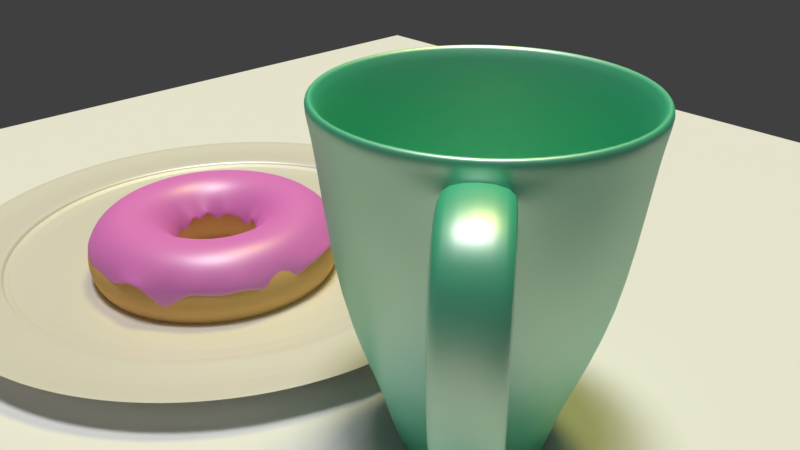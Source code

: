 # Source: donut.blend  (saved by Blender 2.78.0; exported with 4.5.12 LTS)
import bpy
from mathutils import Matrix  # noqa: F401  (used for matrix-valued properties, if any)

bpy.ops.wm.read_factory_settings(use_empty=True)
scene = bpy.context.scene
scene.name = 'Scene'

# ---- collections
col_collection_1 = bpy.data.collections.new('Collection 1'); scene.collection.children.link(col_collection_1)
col_collection_2 = bpy.data.collections.new('Collection 2'); scene.collection.children.link(col_collection_2)
col_collection_3 = bpy.data.collections.new('Collection 3'); scene.collection.children.link(col_collection_3)

# ---- materials (node trees are filled in below, after node groups)
mat_material_002 = bpy.data.materials.new('Material.002')
mat_material_002.alpha_threshold = 0.0
mat_material_002.roughness = 0.5
mat_material_003 = bpy.data.materials.new('Material.003')
mat_material_003.alpha_threshold = 0.0
mat_material_003.roughness = 0.5
mat_material = bpy.data.materials.new('Material')
mat_material.alpha_threshold = 0.0
mat_material.roughness = 0.5
mat_material_001 = bpy.data.materials.new('Material.001')
mat_material_001.alpha_threshold = 0.0
mat_material_001.roughness = 0.5

# ---- material node trees
mat_material_002.use_nodes = True; mat_material_002.node_tree.nodes.clear()
_N = mat_material_002.node_tree.nodes; _L = mat_material_002.node_tree.links
n0 = _N.new('ShaderNodeBsdfDiffuse'); n0.name = 'Diffuse BSDF'; n0.location = (-101, 378)
n0.inputs[0].default_value = (0.8, 0.2092, 0.6669, 1.0)
n1 = _N.new('ShaderNodeOutputMaterial'); n1.name = 'Material Output'; n1.location = (398, 306)
n2 = _N.new('ShaderNodeMixShader'); n2.name = 'Mix Shader'; n2.location = (151, 296)
n2.inputs[0].default_value = 0.1136
n3 = _N.new('ShaderNodeBsdfAnisotropic'); n3.name = 'Glossy BSDF'; n3.location = (-99, 232)
n3.distribution = 'GGX'
n3.inputs[1].default_value = 0.4082
_L.new(n2.outputs[0], n1.inputs[0])
_L.new(n3.outputs[0], n2.inputs[2])
_L.new(n0.outputs[0], n2.inputs[1])
n1.is_active_output = True
mat_material_003.use_nodes = True; mat_material_003.node_tree.nodes.clear()
_N = mat_material_003.node_tree.nodes; _L = mat_material_003.node_tree.links
n0 = _N.new('ShaderNodeOutputMaterial'); n0.name = 'Material Output'; n0.location = (300, 300)
n1 = _N.new('ShaderNodeBsdfDiffuse'); n1.name = 'Diffuse BSDF'; n1.location = (10, 300)
n1.inputs[0].default_value = (0.8, 0.484, 0.189, 1.0)
_L.new(n1.outputs[0], n0.inputs[0])
n0.is_active_output = True
mat_material.use_nodes = True; mat_material.node_tree.nodes.clear()
_N = mat_material.node_tree.nodes; _L = mat_material.node_tree.links
n0 = _N.new('ShaderNodeOutputMaterial'); n0.name = 'Material Output'; n0.location = (344, 300)
n1 = _N.new('ShaderNodeBsdfDiffuse'); n1.name = 'Diffuse BSDF'; n1.location = (-121, 346)
n1.inputs[0].default_value = (0.00122, 0.8, 0.4252, 1.0)
n2 = _N.new('ShaderNodeMixShader'); n2.name = 'Mix Shader'; n2.location = (114, 338)
n3 = _N.new('ShaderNodeBsdfAnisotropic'); n3.name = 'Glossy BSDF'; n3.location = (-107, 179)
n3.distribution = 'GGX'
n3.inputs[1].default_value = 0.4472
_L.new(n1.outputs[0], n2.inputs[1])
_L.new(n2.outputs[0], n0.inputs[0])
_L.new(n3.outputs[0], n2.inputs[2])
n0.is_active_output = True
mat_material_001.use_nodes = True; mat_material_001.node_tree.nodes.clear()
_N = mat_material_001.node_tree.nodes; _L = mat_material_001.node_tree.links
n0 = _N.new('ShaderNodeOutputMaterial'); n0.name = 'Material Output'; n0.location = (475, 317)
n1 = _N.new('ShaderNodeBsdfDiffuse'); n1.name = 'Diffuse BSDF'; n1.location = (-143, 296)
n1.inputs[0].default_value = (1.0, 0.973, 0.8944, 1.0)
n2 = _N.new('ShaderNodeMixShader'); n2.name = 'Mix Shader'; n2.location = (194, 335)
n3 = _N.new('ShaderNodeBsdfAnisotropic'); n3.name = 'Glossy BSDF'; n3.location = (-109, 107)
n3.distribution = 'GGX'
n3.inputs[1].default_value = 0.4472
_L.new(n1.outputs[0], n2.inputs[1])
_L.new(n2.outputs[0], n0.inputs[0])
_L.new(n3.outputs[0], n2.inputs[2])
n0.is_active_output = True

# ---- world
world_world = bpy.data.worlds.new('World'); scene.world = world_world
world_world.color = (0.05088, 0.05088, 0.05088)
world_world.use_sun_shadow = False
world_world.sun_shadow_jitter_overblur = 0.0
world_world.cycles.sampling_method = 'MANUAL'

# ---- cameras
cam_camera = bpy.data.cameras.new('Camera')
cam_camera.clip_end = 100.0
cam_camera.lens = 35.0
cam_camera.sensor_width = 32.0
cam_camera.sensor_height = 18.0
cam_camera.ortho_scale = 7.314
cam_camera.dof.focus_distance = 0.0

# ---- lights
light_lamp = bpy.data.lights.new('Lamp', 'SUN')
light_lamp.color = (1.0, 0.9, 0.2078)
light_lamp.transmission_factor = 0.0
light_lamp.cutoff_distance = 30.0
light_lamp.angle = 0.1993
light_lamp.energy = 1.0
light_lamp.shadow_buffer_clip_start = 1.001
light_lamp.shadow_soft_size = 0.1
light_lamp.shadow_cascade_max_distance = 1000.0
light_sun = bpy.data.lights.new('Sun', 'SUN')
light_sun.transmission_factor = 0.0
light_sun.angle = 0.1993
light_sun.energy = 1.0
light_sun.shadow_buffer_clip_start = 0.5
light_sun.shadow_soft_size = 0.1
light_sun.shadow_cascade_max_distance = 1000.0
light_sun_001 = bpy.data.lights.new('Sun.001', 'SUN')
light_sun_001.transmission_factor = 0.0
light_sun_001.angle = 0.1993
light_sun_001.energy = 1.0
light_sun_001.shadow_buffer_clip_start = 0.5
light_sun_001.shadow_soft_size = 0.1
light_sun_001.shadow_cascade_max_distance = 1000.0

# ---- meshes
me_torus_001 = bpy.data.meshes.new('Torus.001')
me_torus_001.from_pydata([(1.408, -0.01137, 0.01807), (1.41, 0.0, 0.2461), (1.23, 0.0, 0.4262), (0.9843, 0.0, 0.4921), (0.7382, 0.0, 0.4262), (0.5581, 0.0, 0.2461), (0.4807, -0.003253, 0.1698), (1.452, 0.2423, 0.1851), (1.393, 0.2206, 0.2461), (1.215, 0.1925, 0.4262), (0.9722, 0.154, 0.4921), (0.7291, 0.1155, 0.4262), (0.5512, 0.0873, 0.2461), (0.4808, 0.07447, 0.1158), (1.381, 0.4514, 0.1636), (1.341, 0.4359, 0.2461), (1.17, 0.3802, 0.4262), (0.9361, 0.3042, 0.4921), (0.7021, 0.2281, 0.4262), (0.5308, 0.1725, 0.2461), (0.4823, 0.157, 0.007733), (1.319, 0.6742, 0.2196), (1.257, 0.6403, 0.2461), (1.096, 0.5586, 0.4262), (0.877, 0.4469, 0.4921), (0.6578, 0.3351, 0.4262), (0.4972, 0.2534, 0.2461), (0.4214, 0.2133, 0.05984), (1.144, 0.8395, 0.1021), (1.141, 0.8291, 0.2461), (0.9954, 0.7232, 0.4262), (0.7963, 0.5785, 0.4921), (0.5972, 0.4339, 0.4262), (0.4515, 0.328, 0.2461), (0.4223, 0.2989, 0.1652), (1.047, 1.034, 0.102), (0.9974, 0.9974, 0.2461), (0.87, 0.87, 0.4262), (0.696, 0.696, 0.4921), (0.522, 0.522, 0.4262), (0.3946, 0.3946, 0.2461), (0.3332, 0.3447, 0.07944), (0.8465, 1.169, 0.04739), (0.8291, 1.141, 0.2461), (0.7232, 0.9954, 0.4262), (0.5785, 0.7963, 0.4921), (0.4339, 0.5972, 0.4262), (0.328, 0.4515, 0.2461), (0.3024, 0.4031, 0.2473), (0.6835, 1.293, 0.165), (0.6404, 1.257, 0.2461), (0.5586, 1.096, 0.4262), (0.4469, 0.877, 0.4921), (0.3351, 0.6578, 0.4262), (0.2534, 0.4972, 0.2461), (0.2566, 0.4514, 0.1229), (0.4666, 1.382, 0.1347), (0.4359, 1.341, 0.2461), (0.3802, 1.17, 0.4262), (0.3042, 0.9361, 0.4921), (0.2281, 0.7021, 0.4262), (0.1725, 0.5308, 0.2461), (0.1714, 0.4742, 0.09591), (0.2281, 1.431, 0.01583), (0.2206, 1.393, 0.2461), (0.1925, 1.215, 0.4262), (0.154, 0.9722, 0.4921), (0.1155, 0.7291, 0.4262), (0.0873, 0.5512, 0.2461), (0.09782, 0.493, 0.2166), (-0.01586, 1.436, 0.01102), (5.867e-08, 1.41, 0.2461), (5.867e-08, 1.23, 0.4262), (8.8e-08, 0.9843, 0.4921), (8.8e-08, 0.7382, 0.4262), (2.933e-08, 0.5581, 0.2461), (-0.01659, 0.4892, 0.07128), (-0.2268, 1.424, 0.215), (-0.2206, 1.393, 0.2461), (-0.1925, 1.215, 0.4262), (-0.154, 0.9722, 0.4921), (-0.1155, 0.7291, 0.4262), (-0.0873, 0.5512, 0.2461), (-0.06025, 0.4848, 0.03856), (-0.4697, 1.364, 0.1228), (-0.4359, 1.341, 0.2461), (-0.3802, 1.17, 0.4262), (-0.3042, 0.9361, 0.4921), (-0.2281, 0.7021, 0.4262), (-0.1725, 0.5308, 0.2461), (-0.1658, 0.4622, 0.1303), (-0.6714, 1.282, 0.03755), (-0.6403, 1.257, 0.2461), (-0.5586, 1.096, 0.4262), (-0.4469, 0.877, 0.4921), (-0.3351, 0.6578, 0.4262), (-0.2534, 0.4972, 0.2461), (-0.2075, 0.4414, 0.1307), (-0.8598, 1.168, 0.04883), (-0.8291, 1.141, 0.2461), (-0.7232, 0.9954, 0.4262), (-0.5785, 0.7963, 0.4921), (-0.4339, 0.5972, 0.4262), (-0.328, 0.4515, 0.2461), (-0.2874, 0.4052, 0.1347), (-1.007, 1.024, 0.05027), (-0.9974, 0.9974, 0.2461), (-0.87, 0.87, 0.4262), (-0.696, 0.696, 0.4921), (-0.522, 0.522, 0.4262), (-0.3946, 0.3946, 0.2461), (-0.3237, 0.355, 0.1652), (-1.18, 0.8503, 0.09013), (-1.141, 0.8291, 0.2461), (-0.9954, 0.7232, 0.4262), (-0.7963, 0.5785, 0.4921), (-0.5972, 0.4339, 0.4262), (-0.4515, 0.328, 0.2461), (-0.3971, 0.2929, 0.07333), (-1.251, 0.6688, 0.1157), (-1.257, 0.6403, 0.2461), (-1.096, 0.5586, 0.4262), (-0.877, 0.4469, 0.4921), (-0.6578, 0.3351, 0.4262), (-0.4972, 0.2534, 0.2461), (-0.4531, 0.2202, 0.145), (-1.356, 0.4493, 0.1409), (-1.341, 0.4359, 0.2461), (-1.17, 0.3802, 0.4262), (-0.9361, 0.3042, 0.4921), (-0.7021, 0.2281, 0.4262), (-0.5308, 0.1725, 0.2461), (-0.4444, 0.1583, 0.2081), (-1.44, 0.2224, 0.2425), (-1.393, 0.2206, 0.2461), (-1.215, 0.1925, 0.4262), (-0.9722, 0.154, 0.4921), (-0.7291, 0.1155, 0.4262), (-0.5512, 0.0873, 0.2461), (-0.4591, 0.0811, 0.09301), (-1.483, -0.01448, 0.1742), (-1.41, 1.233e-07, 0.2461), (-1.23, 1.076e-07, 0.4262), (-0.9843, 8.605e-08, 0.4921), (-0.7382, 6.454e-08, 0.4262), (-0.5581, 4.879e-08, 0.2461), (-0.4734, 0.004707, 0.1784), (-1.387, -0.2107, 0.1734), (-1.393, -0.2206, 0.2461), (-1.215, -0.1925, 0.4262), (-0.9722, -0.154, 0.4921), (-0.7291, -0.1155, 0.4262), (-0.5512, -0.0873, 0.2461), (-0.4483, -0.06062, 0.1606), (-1.338, -0.426, 0.09489), (-1.341, -0.4359, 0.2461), (-1.17, -0.3802, 0.4262), (-0.9361, -0.3042, 0.4921), (-0.7021, -0.2281, 0.4262), (-0.5308, -0.1725, 0.2461), (-0.4749, -0.1579, -0.01867), (-1.266, -0.64, 0.1714), (-1.257, -0.6403, 0.2461), (-1.096, -0.5586, 0.4262), (-0.877, -0.4469, 0.4921), (-0.6578, -0.3351, 0.4262), (-0.4972, -0.2534, 0.2461), (-0.4606, -0.2289, 0.1447), (-1.15, -0.8323, 0.0972), (-1.141, -0.8291, 0.2461), (-0.9954, -0.7232, 0.4262), (-0.7963, -0.5785, 0.4921), (-0.5972, -0.4339, 0.4262), (-0.4515, -0.328, 0.2461), (-0.4005, -0.2887, -0.001421), (-1.032, -1.024, 0.03075), (-0.9974, -0.9974, 0.2461), (-0.87, -0.87, 0.4262), (-0.696, -0.696, 0.4921), (-0.522, -0.522, 0.4262), (-0.3946, -0.3946, 0.2461), (-0.3436, -0.336, -0.00514), (-0.8501, -1.155, 0.0178), (-0.8291, -1.141, 0.2461), (-0.7232, -0.9954, 0.4262), (-0.5785, -0.7963, 0.4921), (-0.4339, -0.5972, 0.4262), (-0.328, -0.4515, 0.2461), (-0.2955, -0.3923, 0.07179), (-0.6363, -1.273, 0.1945), (-0.6403, -1.257, 0.2461), (-0.5586, -1.096, 0.4262), (-0.4469, -0.877, 0.4921), (-0.3351, -0.6578, 0.4262), (-0.2534, -0.4972, 0.2461), (-0.2212, -0.4224, 0.00509), (-0.4544, -1.365, 0.1042), (-0.4359, -1.341, 0.2461), (-0.3802, -1.17, 0.4262), (-0.3042, -0.9361, 0.4921), (-0.2281, -0.7021, 0.4262), (-0.1725, -0.5308, 0.2461), (-0.1906, -0.4749, 0.08801), (-0.2399, -1.419, 0.1134), (-0.2206, -1.393, 0.2461), (-0.1925, -1.215, 0.4262), (-0.154, -0.9722, 0.4921), (-0.1155, -0.7291, 0.4262), (-0.0873, -0.5512, 0.2461), (-0.04337, -0.4707, 0.1178), (0.02499, -1.424, 0.1088), (5.867e-08, -1.41, 0.2461), (5.867e-08, -1.23, 0.4262), (8.8e-08, -0.9843, 0.4921), (8.8e-08, -0.7382, 0.4262), (2.933e-08, -0.5581, 0.2461), (0.03174, -0.4695, 0.1039), (0.1961, -1.428, 0.07608), (0.2206, -1.393, 0.2461), (0.1925, -1.215, 0.4262), (0.154, -0.9722, 0.4921), (0.1155, -0.7291, 0.4262), (0.0873, -0.5512, 0.2461), (0.08382, -0.4817, 0.139), (0.4778, -1.401, 0.2283), (0.4359, -1.341, 0.2461), (0.3802, -1.17, 0.4262), (0.3042, -0.9361, 0.4921), (0.2281, -0.7021, 0.4262), (0.1725, -0.5308, 0.2461), (0.1768, -0.4565, 0.07749), (0.6864, -1.301, 0.164), (0.6404, -1.257, 0.2461), (0.5586, -1.096, 0.4262), (0.4469, -0.877, 0.4921), (0.3351, -0.6578, 0.4262), (0.2534, -0.4972, 0.2461), (0.1902, -0.4319, 0.03304), (0.8601, -1.184, -0.1079), (0.8291, -1.141, 0.2461), (0.7232, -0.9954, 0.4262), (0.5785, -0.7963, 0.4921), (0.4339, -0.5972, 0.4262), (0.328, -0.4515, 0.2461), (0.3364, -0.3796, 0.2338), (1.03, -1.006, 0.1934), (0.9974, -0.9974, 0.2461), (0.87, -0.87, 0.4262), (0.696, -0.696, 0.4921), (0.522, -0.522, 0.4262), (0.3946, -0.3946, 0.2461), (0.3241, -0.3478, 0.1015), (1.167, -0.8407, 0.09488), (1.141, -0.8291, 0.2461), (0.9954, -0.7232, 0.4262), (0.7963, -0.5785, 0.4921), (0.5972, -0.4339, 0.4262), (0.4515, -0.328, 0.2461), (0.4249, -0.2607, 0.2209), (1.308, -0.6353, 0.1278), (1.257, -0.6404, 0.2461), (1.096, -0.5586, 0.4262), (0.877, -0.4469, 0.4921), (0.6578, -0.3351, 0.4262), (0.4972, -0.2534, 0.2461), (0.4451, -0.2053, 0.06659), (1.38, -0.4421, 0.1563), (1.341, -0.4359, 0.2461), (1.17, -0.3802, 0.4262), (0.9361, -0.3042, 0.4921), (0.7021, -0.2281, 0.4262), (0.5308, -0.1725, 0.2461), (0.4714, -0.1441, 0.1238), (1.424, -0.2216, 0.01308), (1.393, -0.2206, 0.2461), (1.215, -0.1925, 0.4262), (0.9722, -0.154, 0.4921), (0.7291, -0.1155, 0.4262), (0.5512, -0.0873, 0.2461), (0.4922, -0.07066, 0.1133)], [], [(0, 7, 8, 1), (1, 8, 9, 2), (2, 9, 10, 3), (3, 10, 11, 4), (4, 11, 12, 5), (5, 12, 13, 6), (7, 14, 15, 8), (8, 15, 16, 9), (9, 16, 17, 10), (10, 17, 18, 11), (11, 18, 19, 12), (12, 19, 20, 13), (14, 21, 22, 15), (15, 22, 23, 16), (16, 23, 24, 17), (17, 24, 25, 18), (18, 25, 26, 19), (19, 26, 27, 20), (21, 28, 29, 22), (22, 29, 30, 23), (23, 30, 31, 24), (24, 31, 32, 25), (25, 32, 33, 26), (26, 33, 34, 27), (28, 35, 36, 29), (29, 36, 37, 30), (30, 37, 38, 31), (31, 38, 39, 32), (32, 39, 40, 33), (33, 40, 41, 34), (35, 42, 43, 36), (36, 43, 44, 37), (37, 44, 45, 38), (38, 45, 46, 39), (39, 46, 47, 40), (40, 47, 48, 41), (42, 49, 50, 43), (43, 50, 51, 44), (44, 51, 52, 45), (45, 52, 53, 46), (46, 53, 54, 47), (47, 54, 55, 48), (49, 56, 57, 50), (50, 57, 58, 51), (51, 58, 59, 52), (52, 59, 60, 53), (53, 60, 61, 54), (54, 61, 62, 55), (56, 63, 64, 57), (57, 64, 65, 58), (58, 65, 66, 59), (59, 66, 67, 60), (60, 67, 68, 61), (61, 68, 69, 62), (63, 70, 71, 64), (64, 71, 72, 65), (65, 72, 73, 66), (66, 73, 74, 67), (67, 74, 75, 68), (68, 75, 76, 69), (70, 77, 78, 71), (71, 78, 79, 72), (72, 79, 80, 73), (73, 80, 81, 74), (74, 81, 82, 75), (75, 82, 83, 76), (77, 84, 85, 78), (78, 85, 86, 79), (79, 86, 87, 80), (80, 87, 88, 81), (81, 88, 89, 82), (82, 89, 90, 83), (84, 91, 92, 85), (85, 92, 93, 86), (86, 93, 94, 87), (87, 94, 95, 88), (88, 95, 96, 89), (89, 96, 97, 90), (91, 98, 99, 92), (92, 99, 100, 93), (93, 100, 101, 94), (94, 101, 102, 95), (95, 102, 103, 96), (96, 103, 104, 97), (98, 105, 106, 99), (99, 106, 107, 100), (100, 107, 108, 101), (101, 108, 109, 102), (102, 109, 110, 103), (103, 110, 111, 104), (105, 112, 113, 106), (106, 113, 114, 107), (107, 114, 115, 108), (108, 115, 116, 109), (109, 116, 117, 110), (110, 117, 118, 111), (112, 119, 120, 113), (113, 120, 121, 114), (114, 121, 122, 115), (115, 122, 123, 116), (116, 123, 124, 117), (117, 124, 125, 118), (119, 126, 127, 120), (120, 127, 128, 121), (121, 128, 129, 122), (122, 129, 130, 123), (123, 130, 131, 124), (124, 131, 132, 125), (126, 133, 134, 127), (127, 134, 135, 128), (128, 135, 136, 129), (129, 136, 137, 130), (130, 137, 138, 131), (131, 138, 139, 132), (133, 140, 141, 134), (134, 141, 142, 135), (135, 142, 143, 136), (136, 143, 144, 137), (137, 144, 145, 138), (138, 145, 146, 139), (140, 147, 148, 141), (141, 148, 149, 142), (142, 149, 150, 143), (143, 150, 151, 144), (144, 151, 152, 145), (145, 152, 153, 146), (147, 154, 155, 148), (148, 155, 156, 149), (149, 156, 157, 150), (150, 157, 158, 151), (151, 158, 159, 152), (152, 159, 160, 153), (154, 161, 162, 155), (155, 162, 163, 156), (156, 163, 164, 157), (157, 164, 165, 158), (158, 165, 166, 159), (159, 166, 167, 160), (161, 168, 169, 162), (162, 169, 170, 163), (163, 170, 171, 164), (164, 171, 172, 165), (165, 172, 173, 166), (166, 173, 174, 167), (168, 175, 176, 169), (169, 176, 177, 170), (170, 177, 178, 171), (171, 178, 179, 172), (172, 179, 180, 173), (173, 180, 181, 174), (175, 182, 183, 176), (176, 183, 184, 177), (177, 184, 185, 178), (178, 185, 186, 179), (179, 186, 187, 180), (180, 187, 188, 181), (182, 189, 190, 183), (183, 190, 191, 184), (184, 191, 192, 185), (185, 192, 193, 186), (186, 193, 194, 187), (187, 194, 195, 188), (189, 196, 197, 190), (190, 197, 198, 191), (191, 198, 199, 192), (192, 199, 200, 193), (193, 200, 201, 194), (194, 201, 202, 195), (196, 203, 204, 197), (197, 204, 205, 198), (198, 205, 206, 199), (199, 206, 207, 200), (200, 207, 208, 201), (201, 208, 209, 202), (203, 210, 211, 204), (204, 211, 212, 205), (205, 212, 213, 206), (206, 213, 214, 207), (207, 214, 215, 208), (208, 215, 216, 209), (210, 217, 218, 211), (211, 218, 219, 212), (212, 219, 220, 213), (213, 220, 221, 214), (214, 221, 222, 215), (215, 222, 223, 216), (217, 224, 225, 218), (218, 225, 226, 219), (219, 226, 227, 220), (220, 227, 228, 221), (221, 228, 229, 222), (222, 229, 230, 223), (224, 231, 232, 225), (225, 232, 233, 226), (226, 233, 234, 227), (227, 234, 235, 228), (228, 235, 236, 229), (229, 236, 237, 230), (231, 238, 239, 232), (232, 239, 240, 233), (233, 240, 241, 234), (234, 241, 242, 235), (235, 242, 243, 236), (236, 243, 244, 237), (238, 245, 246, 239), (239, 246, 247, 240), (240, 247, 248, 241), (241, 248, 249, 242), (242, 249, 250, 243), (243, 250, 251, 244), (245, 252, 253, 246), (246, 253, 254, 247), (247, 254, 255, 248), (248, 255, 256, 249), (249, 256, 257, 250), (250, 257, 258, 251), (252, 259, 260, 253), (253, 260, 261, 254), (254, 261, 262, 255), (255, 262, 263, 256), (256, 263, 264, 257), (257, 264, 265, 258), (259, 266, 267, 260), (260, 267, 268, 261), (261, 268, 269, 262), (262, 269, 270, 263), (263, 270, 271, 264), (264, 271, 272, 265), (266, 273, 274, 267), (267, 274, 275, 268), (268, 275, 276, 269), (269, 276, 277, 270), (270, 277, 278, 271), (271, 278, 279, 272), (273, 0, 1, 274), (274, 1, 2, 275), (275, 2, 3, 276), (276, 3, 4, 277), (277, 4, 5, 278), (278, 5, 6, 279)])
me_torus_001.polygons.foreach_set('use_smooth', [True] * 240)
me_torus_001.materials.append(mat_material_002)
me_torus_001.use_remesh_preserve_volume = False
me_torus_001.use_remesh_preserve_attributes = False
me_torus_001.use_mirror_vertex_groups = False
me_torus_001.update()
me_torus = bpy.data.meshes.new('Torus')
me_torus.from_pydata([(1.5, 0.0, 0.0), (1.433, 0.0, 0.25), (1.25, 0.0, 0.433), (1.0, 0.0, 0.5), (0.75, 0.0, 0.433), (0.567, 0.0, 0.25), (0.5, 0.0, 6.123e-17), (0.567, 0.0, -0.25), (0.75, 0.0, -0.433), (1.0, 0.0, -0.5), (1.25, 0.0, -0.433), (1.433, 0.0, -0.25), (1.482, 0.2347, 0.0), (1.415, 0.2242, 0.25), (1.235, 0.1955, 0.433), (0.9877, 0.1564, 0.5), (0.7408, 0.1173, 0.433), (0.56, 0.0887, 0.25), (0.4938, 0.07822, 6.123e-17), (0.56, 0.0887, -0.25), (0.7408, 0.1173, -0.433), (0.9877, 0.1564, -0.5), (1.235, 0.1955, -0.433), (1.415, 0.2242, -0.25), (1.427, 0.4635, 0.0), (1.363, 0.4428, 0.25), (1.189, 0.3863, 0.433), (0.9511, 0.309, 0.5), (0.7133, 0.2318, 0.433), (0.5392, 0.1752, 0.25), (0.4755, 0.1545, 6.123e-17), (0.5392, 0.1752, -0.25), (0.7133, 0.2318, -0.433), (0.9511, 0.309, -0.5), (1.189, 0.3863, -0.433), (1.363, 0.4428, -0.25), (1.337, 0.681, 0.0), (1.277, 0.6506, 0.25), (1.114, 0.5675, 0.433), (0.891, 0.454, 0.5), (0.6683, 0.3405, 0.433), (0.5052, 0.2574, 0.25), (0.4455, 0.227, 6.123e-17), (0.5052, 0.2574, -0.25), (0.6683, 0.3405, -0.433), (0.891, 0.454, -0.5), (1.114, 0.5675, -0.433), (1.277, 0.6506, -0.25), (1.214, 0.8817, 0.0), (1.159, 0.8423, 0.25), (1.011, 0.7347, 0.433), (0.809, 0.5878, 0.5), (0.6068, 0.4408, 0.433), (0.4587, 0.3333, 0.25), (0.4045, 0.2939, 6.123e-17), (0.4587, 0.3333, -0.25), (0.6068, 0.4408, -0.433), (0.809, 0.5878, -0.5), (1.011, 0.7347, -0.433), (1.159, 0.8423, -0.25), (1.061, 1.061, 0.0), (1.013, 1.013, 0.25), (0.8839, 0.8839, 0.433), (0.7071, 0.7071, 0.5), (0.5303, 0.5303, 0.433), (0.4009, 0.4009, 0.25), (0.3536, 0.3536, 6.123e-17), (0.4009, 0.4009, -0.25), (0.5303, 0.5303, -0.433), (0.7071, 0.7071, -0.5), (0.8839, 0.8839, -0.433), (1.013, 1.013, -0.25), (0.8817, 1.214, 0.0), (0.8423, 1.159, 0.25), (0.7347, 1.011, 0.433), (0.5878, 0.809, 0.5), (0.4408, 0.6068, 0.433), (0.3333, 0.4587, 0.25), (0.2939, 0.4045, 6.123e-17), (0.3333, 0.4587, -0.25), (0.4408, 0.6068, -0.433), (0.5878, 0.809, -0.5), (0.7347, 1.011, -0.433), (0.8423, 1.159, -0.25), (0.681, 1.337, 0.0), (0.6506, 1.277, 0.25), (0.5675, 1.114, 0.433), (0.454, 0.891, 0.5), (0.3405, 0.6683, 0.433), (0.2574, 0.5052, 0.25), (0.227, 0.4455, 6.123e-17), (0.2574, 0.5052, -0.25), (0.3405, 0.6683, -0.433), (0.454, 0.891, -0.5), (0.5675, 1.114, -0.433), (0.6506, 1.277, -0.25), (0.4635, 1.427, 0.0), (0.4428, 1.363, 0.25), (0.3863, 1.189, 0.433), (0.309, 0.9511, 0.5), (0.2318, 0.7133, 0.433), (0.1752, 0.5392, 0.25), (0.1545, 0.4755, 6.123e-17), (0.1752, 0.5392, -0.25), (0.2318, 0.7133, -0.433), (0.309, 0.9511, -0.5), (0.3863, 1.189, -0.433), (0.4428, 1.363, -0.25), (0.2347, 1.482, 0.0), (0.2242, 1.415, 0.25), (0.1955, 1.235, 0.433), (0.1564, 0.9877, 0.5), (0.1173, 0.7408, 0.433), (0.0887, 0.56, 0.25), (0.07822, 0.4938, 6.123e-17), (0.0887, 0.56, -0.25), (0.1173, 0.7408, -0.433), (0.1564, 0.9877, -0.5), (0.1955, 1.235, -0.433), (0.2242, 1.415, -0.25), (1.788e-07, 1.5, 0.0), (5.96e-08, 1.433, 0.25), (5.96e-08, 1.25, 0.433), (8.941e-08, 1.0, 0.5), (8.941e-08, 0.75, 0.433), (2.98e-08, 0.567, 0.25), (4.47e-08, 0.5, 6.123e-17), (2.98e-08, 0.567, -0.25), (8.941e-08, 0.75, -0.433), (8.941e-08, 1.0, -0.5), (5.96e-08, 1.25, -0.433), (5.96e-08, 1.433, -0.25), (-0.2347, 1.482, 0.0), (-0.2242, 1.415, 0.25), (-0.1955, 1.235, 0.433), (-0.1564, 0.9877, 0.5), (-0.1173, 0.7408, 0.433), (-0.0887, 0.56, 0.25), (-0.07822, 0.4938, 6.123e-17), (-0.0887, 0.56, -0.25), (-0.1173, 0.7408, -0.433), (-0.1564, 0.9877, -0.5), (-0.1955, 1.235, -0.433), (-0.2242, 1.415, -0.25), (-0.4635, 1.427, 0.0), (-0.4428, 1.363, 0.25), (-0.3863, 1.189, 0.433), (-0.309, 0.9511, 0.5), (-0.2318, 0.7133, 0.433), (-0.1752, 0.5392, 0.25), (-0.1545, 0.4755, 6.123e-17), (-0.1752, 0.5392, -0.25), (-0.2318, 0.7133, -0.433), (-0.309, 0.9511, -0.5), (-0.3863, 1.189, -0.433), (-0.4428, 1.363, -0.25), (-0.681, 1.337, 0.0), (-0.6506, 1.277, 0.25), (-0.5675, 1.114, 0.433), (-0.454, 0.891, 0.5), (-0.3405, 0.6683, 0.433), (-0.2574, 0.5052, 0.25), (-0.227, 0.4455, 6.123e-17), (-0.2574, 0.5052, -0.25), (-0.3405, 0.6683, -0.433), (-0.454, 0.891, -0.5), (-0.5675, 1.114, -0.433), (-0.6506, 1.277, -0.25), (-0.8817, 1.214, 0.0), (-0.8423, 1.159, 0.25), (-0.7347, 1.011, 0.433), (-0.5878, 0.809, 0.5), (-0.4408, 0.6068, 0.433), (-0.3333, 0.4587, 0.25), (-0.2939, 0.4045, 6.123e-17), (-0.3333, 0.4587, -0.25), (-0.4408, 0.6068, -0.433), (-0.5878, 0.809, -0.5), (-0.7347, 1.011, -0.433), (-0.8423, 1.159, -0.25), (-1.061, 1.061, 0.0), (-1.013, 1.013, 0.25), (-0.8839, 0.8839, 0.433), (-0.7071, 0.7071, 0.5), (-0.5303, 0.5303, 0.433), (-0.4009, 0.4009, 0.25), (-0.3536, 0.3536, 6.123e-17), (-0.4009, 0.4009, -0.25), (-0.5303, 0.5303, -0.433), (-0.7071, 0.7071, -0.5), (-0.8839, 0.8839, -0.433), (-1.013, 1.013, -0.25), (-1.214, 0.8817, 0.0), (-1.159, 0.8423, 0.25), (-1.011, 0.7347, 0.433), (-0.809, 0.5878, 0.5), (-0.6068, 0.4408, 0.433), (-0.4587, 0.3333, 0.25), (-0.4045, 0.2939, 6.123e-17), (-0.4587, 0.3333, -0.25), (-0.6068, 0.4408, -0.433), (-0.809, 0.5878, -0.5), (-1.011, 0.7347, -0.433), (-1.159, 0.8423, -0.25), (-1.337, 0.681, 0.0), (-1.277, 0.6506, 0.25), (-1.114, 0.5675, 0.433), (-0.891, 0.454, 0.5), (-0.6683, 0.3405, 0.433), (-0.5052, 0.2574, 0.25), (-0.4455, 0.227, 6.123e-17), (-0.5052, 0.2574, -0.25), (-0.6683, 0.3405, -0.433), (-0.891, 0.454, -0.5), (-1.114, 0.5675, -0.433), (-1.277, 0.6506, -0.25), (-1.427, 0.4635, 0.0), (-1.363, 0.4428, 0.25), (-1.189, 0.3863, 0.433), (-0.9511, 0.309, 0.5), (-0.7133, 0.2318, 0.433), (-0.5392, 0.1752, 0.25), (-0.4755, 0.1545, 6.123e-17), (-0.5392, 0.1752, -0.25), (-0.7133, 0.2318, -0.433), (-0.9511, 0.309, -0.5), (-1.189, 0.3863, -0.433), (-1.363, 0.4428, -0.25), (-1.482, 0.2347, 0.0), (-1.415, 0.2242, 0.25), (-1.235, 0.1955, 0.433), (-0.9877, 0.1564, 0.5), (-0.7408, 0.1173, 0.433), (-0.56, 0.0887, 0.25), (-0.4938, 0.07822, 6.123e-17), (-0.56, 0.0887, -0.25), (-0.7408, 0.1173, -0.433), (-0.9877, 0.1564, -0.5), (-1.235, 0.1955, -0.433), (-1.415, 0.2242, -0.25), (-1.5, 1.311e-07, 0.0), (-1.433, 1.253e-07, 0.25), (-1.25, 1.093e-07, 0.433), (-1.0, 8.742e-08, 0.5), (-0.75, 6.557e-08, 0.433), (-0.567, 4.957e-08, 0.25), (-0.5, 4.371e-08, 6.123e-17), (-0.567, 4.957e-08, -0.25), (-0.75, 6.557e-08, -0.433), (-1.0, 8.742e-08, -0.5), (-1.25, 1.093e-07, -0.433), (-1.433, 1.253e-07, -0.25), (-1.482, -0.2347, 0.0), (-1.415, -0.2242, 0.25), (-1.235, -0.1955, 0.433), (-0.9877, -0.1564, 0.5), (-0.7408, -0.1173, 0.433), (-0.56, -0.0887, 0.25), (-0.4938, -0.07822, 6.123e-17), (-0.56, -0.0887, -0.25), (-0.7408, -0.1173, -0.433), (-0.9877, -0.1564, -0.5), (-1.235, -0.1955, -0.433), (-1.415, -0.2242, -0.25), (-1.427, -0.4635, 0.0), (-1.363, -0.4428, 0.25), (-1.189, -0.3863, 0.433), (-0.9511, -0.309, 0.5), (-0.7133, -0.2318, 0.433), (-0.5392, -0.1752, 0.25), (-0.4755, -0.1545, 6.123e-17), (-0.5392, -0.1752, -0.25), (-0.7133, -0.2318, -0.433), (-0.9511, -0.309, -0.5), (-1.189, -0.3863, -0.433), (-1.363, -0.4428, -0.25), (-1.337, -0.681, 0.0), (-1.277, -0.6506, 0.25), (-1.114, -0.5675, 0.433), (-0.891, -0.454, 0.5), (-0.6683, -0.3405, 0.433), (-0.5052, -0.2574, 0.25), (-0.4455, -0.227, 6.123e-17), (-0.5052, -0.2574, -0.25), (-0.6683, -0.3405, -0.433), (-0.891, -0.454, -0.5), (-1.114, -0.5675, -0.433), (-1.277, -0.6506, -0.25), (-1.214, -0.8817, 0.0), (-1.159, -0.8423, 0.25), (-1.011, -0.7347, 0.433), (-0.809, -0.5878, 0.5), (-0.6068, -0.4408, 0.433), (-0.4587, -0.3333, 0.25), (-0.4045, -0.2939, 6.123e-17), (-0.4587, -0.3333, -0.25), (-0.6068, -0.4408, -0.433), (-0.809, -0.5878, -0.5), (-1.011, -0.7347, -0.433), (-1.159, -0.8423, -0.25), (-1.061, -1.061, 0.0), (-1.013, -1.013, 0.25), (-0.8839, -0.8839, 0.433), (-0.7071, -0.7071, 0.5), (-0.5303, -0.5303, 0.433), (-0.4009, -0.4009, 0.25), (-0.3536, -0.3536, 6.123e-17), (-0.4009, -0.4009, -0.25), (-0.5303, -0.5303, -0.433), (-0.7071, -0.7071, -0.5), (-0.8839, -0.8839, -0.433), (-1.013, -1.013, -0.25), (-0.8817, -1.214, 0.0), (-0.8423, -1.159, 0.25), (-0.7347, -1.011, 0.433), (-0.5878, -0.809, 0.5), (-0.4408, -0.6068, 0.433), (-0.3333, -0.4587, 0.25), (-0.2939, -0.4045, 6.123e-17), (-0.3333, -0.4587, -0.25), (-0.4408, -0.6068, -0.433), (-0.5878, -0.809, -0.5), (-0.7347, -1.011, -0.433), (-0.8423, -1.159, -0.25), (-0.681, -1.337, 0.0), (-0.6506, -1.277, 0.25), (-0.5675, -1.114, 0.433), (-0.454, -0.891, 0.5), (-0.3405, -0.6683, 0.433), (-0.2574, -0.5052, 0.25), (-0.227, -0.4455, 6.123e-17), (-0.2574, -0.5052, -0.25), (-0.3405, -0.6683, -0.433), (-0.454, -0.891, -0.5), (-0.5675, -1.114, -0.433), (-0.6506, -1.277, -0.25), (-0.4635, -1.427, 0.0), (-0.4428, -1.363, 0.25), (-0.3863, -1.189, 0.433), (-0.309, -0.9511, 0.5), (-0.2318, -0.7133, 0.433), (-0.1752, -0.5392, 0.25), (-0.1545, -0.4755, 6.123e-17), (-0.1752, -0.5392, -0.25), (-0.2318, -0.7133, -0.433), (-0.309, -0.9511, -0.5), (-0.3863, -1.189, -0.433), (-0.4428, -1.363, -0.25), (-0.2347, -1.482, 0.0), (-0.2242, -1.415, 0.25), (-0.1955, -1.235, 0.433), (-0.1564, -0.9877, 0.5), (-0.1173, -0.7408, 0.433), (-0.0887, -0.56, 0.25), (-0.07822, -0.4938, 6.123e-17), (-0.0887, -0.56, -0.25), (-0.1173, -0.7408, -0.433), (-0.1564, -0.9877, -0.5), (-0.1955, -1.235, -0.433), (-0.2242, -1.415, -0.25), (1.788e-07, -1.5, 0.0), (5.96e-08, -1.433, 0.25), (5.96e-08, -1.25, 0.433), (8.941e-08, -1.0, 0.5), (8.941e-08, -0.75, 0.433), (2.98e-08, -0.567, 0.25), (4.47e-08, -0.5, 6.123e-17), (2.98e-08, -0.567, -0.25), (8.941e-08, -0.75, -0.433), (8.941e-08, -1.0, -0.5), (5.96e-08, -1.25, -0.433), (5.96e-08, -1.433, -0.25), (0.2347, -1.482, 0.0), (0.2242, -1.415, 0.25), (0.1955, -1.235, 0.433), (0.1564, -0.9877, 0.5), (0.1173, -0.7408, 0.433), (0.0887, -0.56, 0.25), (0.07822, -0.4938, 6.123e-17), (0.0887, -0.56, -0.25), (0.1173, -0.7408, -0.433), (0.1564, -0.9877, -0.5), (0.1955, -1.235, -0.433), (0.2242, -1.415, -0.25), (0.4635, -1.427, 0.0), (0.4428, -1.363, 0.25), (0.3863, -1.189, 0.433), (0.309, -0.9511, 0.5), (0.2318, -0.7133, 0.433), (0.1752, -0.5392, 0.25), (0.1545, -0.4755, 6.123e-17), (0.1752, -0.5392, -0.25), (0.2318, -0.7133, -0.433), (0.309, -0.9511, -0.5), (0.3863, -1.189, -0.433), (0.4428, -1.363, -0.25), (0.681, -1.337, 0.0), (0.6506, -1.277, 0.25), (0.5675, -1.114, 0.433), (0.454, -0.891, 0.5), (0.3405, -0.6683, 0.433), (0.2574, -0.5052, 0.25), (0.227, -0.4455, 6.123e-17), (0.2574, -0.5052, -0.25), (0.3405, -0.6683, -0.433), (0.454, -0.891, -0.5), (0.5675, -1.114, -0.433), (0.6506, -1.277, -0.25), (0.8817, -1.214, 0.0), (0.8423, -1.159, 0.25), (0.7347, -1.011, 0.433), (0.5878, -0.809, 0.5), (0.4408, -0.6068, 0.433), (0.3333, -0.4587, 0.25), (0.2939, -0.4045, 6.123e-17), (0.3333, -0.4587, -0.25), (0.4408, -0.6068, -0.433), (0.5878, -0.809, -0.5), (0.7347, -1.011, -0.433), (0.8423, -1.159, -0.25), (1.061, -1.061, 0.0), (1.013, -1.013, 0.25), (0.8839, -0.8839, 0.433), (0.7071, -0.7071, 0.5), (0.5303, -0.5303, 0.433), (0.4009, -0.4009, 0.25), (0.3536, -0.3536, 6.123e-17), (0.4009, -0.4009, -0.25), (0.5303, -0.5303, -0.433), (0.7071, -0.7071, -0.5), (0.8839, -0.8839, -0.433), (1.013, -1.013, -0.25), (1.214, -0.8817, 0.0), (1.159, -0.8423, 0.25), (1.011, -0.7347, 0.433), (0.809, -0.5878, 0.5), (0.6068, -0.4408, 0.433), (0.4587, -0.3333, 0.25), (0.4045, -0.2939, 6.123e-17), (0.4587, -0.3333, -0.25), (0.6068, -0.4408, -0.433), (0.809, -0.5878, -0.5), (1.011, -0.7347, -0.433), (1.159, -0.8423, -0.25), (1.337, -0.681, 0.0), (1.277, -0.6506, 0.25), (1.114, -0.5675, 0.433), (0.891, -0.454, 0.5), (0.6683, -0.3405, 0.433), (0.5052, -0.2574, 0.25), (0.4455, -0.227, 6.123e-17), (0.5052, -0.2574, -0.25), (0.6683, -0.3405, -0.433), (0.891, -0.454, -0.5), (1.114, -0.5675, -0.433), (1.277, -0.6506, -0.25), (1.427, -0.4635, 0.0), (1.363, -0.4428, 0.25), (1.189, -0.3863, 0.433), (0.9511, -0.309, 0.5), (0.7133, -0.2318, 0.433), (0.5392, -0.1752, 0.25), (0.4755, -0.1545, 6.123e-17), (0.5392, -0.1752, -0.25), (0.7133, -0.2318, -0.433), (0.9511, -0.309, -0.5), (1.189, -0.3863, -0.433), (1.363, -0.4428, -0.25), (1.482, -0.2347, 0.0), (1.415, -0.2242, 0.25), (1.235, -0.1955, 0.433), (0.9877, -0.1564, 0.5), (0.7408, -0.1173, 0.433), (0.56, -0.0887, 0.25), (0.4938, -0.07822, 6.123e-17), (0.56, -0.0887, -0.25), (0.7408, -0.1173, -0.433), (0.9877, -0.1564, -0.5), (1.235, -0.1955, -0.433), (1.415, -0.2242, -0.25)], [], [(0, 12, 13, 1), (1, 13, 14, 2), (2, 14, 15, 3), (3, 15, 16, 4), (4, 16, 17, 5), (5, 17, 18, 6), (6, 18, 19, 7), (7, 19, 20, 8), (8, 20, 21, 9), (9, 21, 22, 10), (10, 22, 23, 11), (0, 11, 23, 12), (12, 24, 25, 13), (13, 25, 26, 14), (14, 26, 27, 15), (15, 27, 28, 16), (16, 28, 29, 17), (17, 29, 30, 18), (18, 30, 31, 19), (19, 31, 32, 20), (20, 32, 33, 21), (21, 33, 34, 22), (22, 34, 35, 23), (23, 35, 24, 12), (24, 36, 37, 25), (25, 37, 38, 26), (26, 38, 39, 27), (27, 39, 40, 28), (28, 40, 41, 29), (29, 41, 42, 30), (30, 42, 43, 31), (31, 43, 44, 32), (32, 44, 45, 33), (33, 45, 46, 34), (34, 46, 47, 35), (35, 47, 36, 24), (36, 48, 49, 37), (37, 49, 50, 38), (38, 50, 51, 39), (39, 51, 52, 40), (40, 52, 53, 41), (41, 53, 54, 42), (42, 54, 55, 43), (43, 55, 56, 44), (44, 56, 57, 45), (45, 57, 58, 46), (46, 58, 59, 47), (47, 59, 48, 36), (48, 60, 61, 49), (49, 61, 62, 50), (50, 62, 63, 51), (51, 63, 64, 52), (52, 64, 65, 53), (53, 65, 66, 54), (54, 66, 67, 55), (55, 67, 68, 56), (56, 68, 69, 57), (57, 69, 70, 58), (58, 70, 71, 59), (59, 71, 60, 48), (60, 72, 73, 61), (61, 73, 74, 62), (62, 74, 75, 63), (63, 75, 76, 64), (64, 76, 77, 65), (65, 77, 78, 66), (66, 78, 79, 67), (67, 79, 80, 68), (68, 80, 81, 69), (69, 81, 82, 70), (70, 82, 83, 71), (71, 83, 72, 60), (72, 84, 85, 73), (73, 85, 86, 74), (74, 86, 87, 75), (75, 87, 88, 76), (76, 88, 89, 77), (77, 89, 90, 78), (78, 90, 91, 79), (79, 91, 92, 80), (80, 92, 93, 81), (81, 93, 94, 82), (82, 94, 95, 83), (83, 95, 84, 72), (84, 96, 97, 85), (85, 97, 98, 86), (86, 98, 99, 87), (87, 99, 100, 88), (88, 100, 101, 89), (89, 101, 102, 90), (90, 102, 103, 91), (91, 103, 104, 92), (92, 104, 105, 93), (93, 105, 106, 94), (94, 106, 107, 95), (95, 107, 96, 84), (96, 108, 109, 97), (97, 109, 110, 98), (98, 110, 111, 99), (99, 111, 112, 100), (100, 112, 113, 101), (101, 113, 114, 102), (102, 114, 115, 103), (103, 115, 116, 104), (104, 116, 117, 105), (105, 117, 118, 106), (106, 118, 119, 107), (107, 119, 108, 96), (108, 120, 121, 109), (109, 121, 122, 110), (110, 122, 123, 111), (111, 123, 124, 112), (112, 124, 125, 113), (113, 125, 126, 114), (114, 126, 127, 115), (115, 127, 128, 116), (116, 128, 129, 117), (117, 129, 130, 118), (118, 130, 131, 119), (119, 131, 120, 108), (120, 132, 133, 121), (121, 133, 134, 122), (122, 134, 135, 123), (123, 135, 136, 124), (124, 136, 137, 125), (125, 137, 138, 126), (126, 138, 139, 127), (127, 139, 140, 128), (128, 140, 141, 129), (129, 141, 142, 130), (130, 142, 143, 131), (131, 143, 132, 120), (132, 144, 145, 133), (133, 145, 146, 134), (134, 146, 147, 135), (135, 147, 148, 136), (136, 148, 149, 137), (137, 149, 150, 138), (138, 150, 151, 139), (139, 151, 152, 140), (140, 152, 153, 141), (141, 153, 154, 142), (142, 154, 155, 143), (143, 155, 144, 132), (144, 156, 157, 145), (145, 157, 158, 146), (146, 158, 159, 147), (147, 159, 160, 148), (148, 160, 161, 149), (149, 161, 162, 150), (150, 162, 163, 151), (151, 163, 164, 152), (152, 164, 165, 153), (153, 165, 166, 154), (154, 166, 167, 155), (155, 167, 156, 144), (156, 168, 169, 157), (157, 169, 170, 158), (158, 170, 171, 159), (159, 171, 172, 160), (160, 172, 173, 161), (161, 173, 174, 162), (162, 174, 175, 163), (163, 175, 176, 164), (164, 176, 177, 165), (165, 177, 178, 166), (166, 178, 179, 167), (167, 179, 168, 156), (168, 180, 181, 169), (169, 181, 182, 170), (170, 182, 183, 171), (171, 183, 184, 172), (172, 184, 185, 173), (173, 185, 186, 174), (174, 186, 187, 175), (175, 187, 188, 176), (176, 188, 189, 177), (177, 189, 190, 178), (178, 190, 191, 179), (179, 191, 180, 168), (180, 192, 193, 181), (181, 193, 194, 182), (182, 194, 195, 183), (183, 195, 196, 184), (184, 196, 197, 185), (185, 197, 198, 186), (186, 198, 199, 187), (187, 199, 200, 188), (188, 200, 201, 189), (189, 201, 202, 190), (190, 202, 203, 191), (191, 203, 192, 180), (192, 204, 205, 193), (193, 205, 206, 194), (194, 206, 207, 195), (195, 207, 208, 196), (196, 208, 209, 197), (197, 209, 210, 198), (198, 210, 211, 199), (199, 211, 212, 200), (200, 212, 213, 201), (201, 213, 214, 202), (202, 214, 215, 203), (203, 215, 204, 192), (204, 216, 217, 205), (205, 217, 218, 206), (206, 218, 219, 207), (207, 219, 220, 208), (208, 220, 221, 209), (209, 221, 222, 210), (210, 222, 223, 211), (211, 223, 224, 212), (212, 224, 225, 213), (213, 225, 226, 214), (214, 226, 227, 215), (215, 227, 216, 204), (216, 228, 229, 217), (217, 229, 230, 218), (218, 230, 231, 219), (219, 231, 232, 220), (220, 232, 233, 221), (221, 233, 234, 222), (222, 234, 235, 223), (223, 235, 236, 224), (224, 236, 237, 225), (225, 237, 238, 226), (226, 238, 239, 227), (227, 239, 228, 216), (228, 240, 241, 229), (229, 241, 242, 230), (230, 242, 243, 231), (231, 243, 244, 232), (232, 244, 245, 233), (233, 245, 246, 234), (234, 246, 247, 235), (235, 247, 248, 236), (236, 248, 249, 237), (237, 249, 250, 238), (238, 250, 251, 239), (239, 251, 240, 228), (240, 252, 253, 241), (241, 253, 254, 242), (242, 254, 255, 243), (243, 255, 256, 244), (244, 256, 257, 245), (245, 257, 258, 246), (246, 258, 259, 247), (247, 259, 260, 248), (248, 260, 261, 249), (249, 261, 262, 250), (250, 262, 263, 251), (251, 263, 252, 240), (252, 264, 265, 253), (253, 265, 266, 254), (254, 266, 267, 255), (255, 267, 268, 256), (256, 268, 269, 257), (257, 269, 270, 258), (258, 270, 271, 259), (259, 271, 272, 260), (260, 272, 273, 261), (261, 273, 274, 262), (262, 274, 275, 263), (263, 275, 264, 252), (264, 276, 277, 265), (265, 277, 278, 266), (266, 278, 279, 267), (267, 279, 280, 268), (268, 280, 281, 269), (269, 281, 282, 270), (270, 282, 283, 271), (271, 283, 284, 272), (272, 284, 285, 273), (273, 285, 286, 274), (274, 286, 287, 275), (275, 287, 276, 264), (276, 288, 289, 277), (277, 289, 290, 278), (278, 290, 291, 279), (279, 291, 292, 280), (280, 292, 293, 281), (281, 293, 294, 282), (282, 294, 295, 283), (283, 295, 296, 284), (284, 296, 297, 285), (285, 297, 298, 286), (286, 298, 299, 287), (287, 299, 288, 276), (288, 300, 301, 289), (289, 301, 302, 290), (290, 302, 303, 291), (291, 303, 304, 292), (292, 304, 305, 293), (293, 305, 306, 294), (294, 306, 307, 295), (295, 307, 308, 296), (296, 308, 309, 297), (297, 309, 310, 298), (298, 310, 311, 299), (299, 311, 300, 288), (300, 312, 313, 301), (301, 313, 314, 302), (302, 314, 315, 303), (303, 315, 316, 304), (304, 316, 317, 305), (305, 317, 318, 306), (306, 318, 319, 307), (307, 319, 320, 308), (308, 320, 321, 309), (309, 321, 322, 310), (310, 322, 323, 311), (311, 323, 312, 300), (312, 324, 325, 313), (313, 325, 326, 314), (314, 326, 327, 315), (315, 327, 328, 316), (316, 328, 329, 317), (317, 329, 330, 318), (318, 330, 331, 319), (319, 331, 332, 320), (320, 332, 333, 321), (321, 333, 334, 322), (322, 334, 335, 323), (323, 335, 324, 312), (324, 336, 337, 325), (325, 337, 338, 326), (326, 338, 339, 327), (327, 339, 340, 328), (328, 340, 341, 329), (329, 341, 342, 330), (330, 342, 343, 331), (331, 343, 344, 332), (332, 344, 345, 333), (333, 345, 346, 334), (334, 346, 347, 335), (335, 347, 336, 324), (336, 348, 349, 337), (337, 349, 350, 338), (338, 350, 351, 339), (339, 351, 352, 340), (340, 352, 353, 341), (341, 353, 354, 342), (342, 354, 355, 343), (343, 355, 356, 344), (344, 356, 357, 345), (345, 357, 358, 346), (346, 358, 359, 347), (347, 359, 348, 336), (348, 360, 361, 349), (349, 361, 362, 350), (350, 362, 363, 351), (351, 363, 364, 352), (352, 364, 365, 353), (353, 365, 366, 354), (354, 366, 367, 355), (355, 367, 368, 356), (356, 368, 369, 357), (357, 369, 370, 358), (358, 370, 371, 359), (359, 371, 360, 348), (360, 372, 373, 361), (361, 373, 374, 362), (362, 374, 375, 363), (363, 375, 376, 364), (364, 376, 377, 365), (365, 377, 378, 366), (366, 378, 379, 367), (367, 379, 380, 368), (368, 380, 381, 369), (369, 381, 382, 370), (370, 382, 383, 371), (371, 383, 372, 360), (372, 384, 385, 373), (373, 385, 386, 374), (374, 386, 387, 375), (375, 387, 388, 376), (376, 388, 389, 377), (377, 389, 390, 378), (378, 390, 391, 379), (379, 391, 392, 380), (380, 392, 393, 381), (381, 393, 394, 382), (382, 394, 395, 383), (383, 395, 384, 372), (384, 396, 397, 385), (385, 397, 398, 386), (386, 398, 399, 387), (387, 399, 400, 388), (388, 400, 401, 389), (389, 401, 402, 390), (390, 402, 403, 391), (391, 403, 404, 392), (392, 404, 405, 393), (393, 405, 406, 394), (394, 406, 407, 395), (395, 407, 396, 384), (396, 408, 409, 397), (397, 409, 410, 398), (398, 410, 411, 399), (399, 411, 412, 400), (400, 412, 413, 401), (401, 413, 414, 402), (402, 414, 415, 403), (403, 415, 416, 404), (404, 416, 417, 405), (405, 417, 418, 406), (406, 418, 419, 407), (407, 419, 408, 396), (408, 420, 421, 409), (409, 421, 422, 410), (410, 422, 423, 411), (411, 423, 424, 412), (412, 424, 425, 413), (413, 425, 426, 414), (414, 426, 427, 415), (415, 427, 428, 416), (416, 428, 429, 417), (417, 429, 430, 418), (418, 430, 431, 419), (419, 431, 420, 408), (420, 432, 433, 421), (421, 433, 434, 422), (422, 434, 435, 423), (423, 435, 436, 424), (424, 436, 437, 425), (425, 437, 438, 426), (426, 438, 439, 427), (427, 439, 440, 428), (428, 440, 441, 429), (429, 441, 442, 430), (430, 442, 443, 431), (431, 443, 432, 420), (432, 444, 445, 433), (433, 445, 446, 434), (434, 446, 447, 435), (435, 447, 448, 436), (436, 448, 449, 437), (437, 449, 450, 438), (438, 450, 451, 439), (439, 451, 452, 440), (440, 452, 453, 441), (441, 453, 454, 442), (442, 454, 455, 443), (443, 455, 444, 432), (444, 456, 457, 445), (445, 457, 458, 446), (446, 458, 459, 447), (447, 459, 460, 448), (448, 460, 461, 449), (449, 461, 462, 450), (450, 462, 463, 451), (451, 463, 464, 452), (452, 464, 465, 453), (453, 465, 466, 454), (454, 466, 467, 455), (455, 467, 456, 444), (456, 468, 469, 457), (457, 469, 470, 458), (458, 470, 471, 459), (459, 471, 472, 460), (460, 472, 473, 461), (461, 473, 474, 462), (462, 474, 475, 463), (463, 475, 476, 464), (464, 476, 477, 465), (465, 477, 478, 466), (466, 478, 479, 467), (467, 479, 468, 456), (468, 0, 1, 469), (469, 1, 2, 470), (470, 2, 3, 471), (471, 3, 4, 472), (472, 4, 5, 473), (473, 5, 6, 474), (474, 6, 7, 475), (475, 7, 8, 476), (476, 8, 9, 477), (477, 9, 10, 478), (478, 10, 11, 479), (479, 11, 0, 468)])
me_torus.polygons.foreach_set('use_smooth', [True] * 480)
me_torus.materials.append(mat_material_003)
me_torus.use_remesh_preserve_volume = False
me_torus.use_remesh_preserve_attributes = False
me_torus.use_mirror_vertex_groups = False
me_torus.update()
me_plane = bpy.data.meshes.new('Plane')
me_plane.from_pydata([(-1.0, -1.0, 0.0), (1.0, -1.0, 0.0), (-1.0, 1.0, 0.0), (1.0, 1.0, 0.0)], [], [(0, 1, 3, 2)])
me_plane.use_remesh_preserve_volume = False
me_plane.use_remesh_preserve_attributes = False
me_plane.use_mirror_vertex_groups = False
me_plane.update()
me_cylinder = bpy.data.meshes.new('Cylinder')
me_cylinder.from_pydata([(0.03638, 0.7116, -2.18), (0.03638, 1.322, 1.096), (0.3087, 0.6574, -2.18), (0.5421, 1.221, 1.096), (0.5395, 0.5031, -2.18), (0.9708, 0.9345, 1.096), (0.6938, 0.2723, -2.18), (1.257, 0.5057, 1.096), (0.7479, 2.994e-07, -2.18), (1.358, 2.329e-07, 1.096), (0.6938, -0.2723, -2.18), (1.257, -0.5057, 1.096), (0.5395, -0.5031, -2.18), (0.9708, -0.9345, 1.096), (0.3087, -0.6574, -2.18), (0.5421, -1.221, 1.096), (0.03638, -0.7116, -2.18), (0.03638, -1.322, 1.096), (-0.2359, -0.6574, -2.18), (-0.4693, -1.221, 1.096), (-0.4668, -0.5031, -2.18), (-0.8981, -0.9345, 1.096), (-0.621, -0.2723, -2.18), (-1.185, -0.5057, 1.096), (-0.6752, 5.322e-07, -2.18), (-1.285, 5.988e-07, 1.096), (-0.621, 0.2723, -2.18), (-1.185, 0.5057, 1.096), (-0.4668, 0.5031, -2.18), (-0.8981, 0.9345, 1.096), (-0.2359, 0.6574, -2.18), (-0.4693, 1.221, 1.096), (0.03638, 1.241, -0.6796), (0.5114, 1.147, -0.6796), (0.9142, 0.8778, -0.6796), (1.183, 0.475, -0.6796), (1.278, 2.019e-07, -0.6796), (1.183, -0.475, -0.6796), (0.9142, -0.8778, -0.6796), (0.5114, -1.147, -0.6796), (0.03638, -1.241, -0.6796), (-0.4387, -1.147, -0.6796), (-0.8414, -0.8778, -0.6796), (-1.11, -0.475, -0.6796), (-1.205, 6.005e-07, -0.6796), (-1.11, 0.475, -0.6796), (-0.8414, 0.8778, -0.6796), (-0.4387, 1.147, -0.6796), (0.03638, 1.45, 1.007), (0.5914, 1.34, 1.007), (1.062, 1.026, 1.007), (1.376, 0.555, 1.007), (1.487, 2.329e-07, 1.007), (1.376, -0.555, 1.007), (1.062, -1.026, 1.007), (0.5914, -1.34, 1.007), (0.03638, -1.45, 1.007), (-0.5186, -1.34, 1.007), (-0.9892, -1.026, 1.007), (-1.304, -0.555, 1.007), (-1.414, 5.988e-07, 1.007), (-1.304, 0.555, 1.007), (-0.9892, 1.026, 1.007), (-0.5186, 1.34, 1.007), (0.3087, 0.6574, -2.18), (0.5395, 0.5031, -2.18), (0.6938, 0.2723, -2.18), (0.7479, 2.994e-07, -2.18), (0.6938, -0.2723, -2.18), (0.5395, -0.5031, -2.18), (0.3087, -0.6574, -2.18), (0.03638, -0.7116, -2.18), (-0.2359, -0.6574, -2.18), (-0.4668, -0.5031, -2.18), (-0.621, -0.2723, -2.18), (-0.6752, 5.322e-07, -2.18), (-0.621, 0.2723, -2.18), (-0.4668, 0.5031, -2.18), (-0.2359, 0.6574, -2.18), (0.03638, 0.7116, -2.18), (0.5912, 1.339, 1.096), (0.03638, 1.45, 1.096), (1.062, 1.025, 1.096), (1.376, 0.5548, 1.096), (1.486, 2.329e-07, 1.096), (1.376, -0.5548, 1.096), (1.062, -1.025, 1.096), (0.5912, -1.339, 1.096), (0.03638, -1.45, 1.096), (-0.5184, -1.339, 1.096), (-0.9887, -1.025, 1.096), (-1.303, -0.5548, 1.096), (-1.413, 6.32e-07, 1.096), (-1.303, 0.5548, 1.096), (-0.9887, 1.025, 1.096), (-0.5184, 1.339, 1.096), (0.03638, 0.7158, -2.165), (0.3103, 0.6613, -2.165), (0.5425, 0.5062, -2.165), (0.6977, 0.2739, -2.165), (0.7522, 2.994e-07, -2.165), (0.6977, -0.2739, -2.165), (0.5425, -0.5062, -2.165), (0.3103, -0.6613, -2.165), (0.03638, -0.7158, -2.165), (-0.2376, -0.6613, -2.165), (-0.4698, -0.5062, -2.165), (-0.625, -0.2739, -2.165), (-0.6794, 5.322e-07, -2.165), (-0.625, 0.2739, -2.165), (-0.4698, 0.5062, -2.165), (-0.2376, 0.6613, -2.165), (0.03638, 0.5826, -2.051), (0.2593, 0.5383, -2.051), (0.4484, 0.412, -2.051), (0.5746, 0.223, -2.051), (0.619, 3.326e-07, -2.051), (0.5746, -0.223, -2.051), (0.4484, -0.412, -2.051), (0.2593, -0.5383, -2.051), (0.03638, -0.5826, -2.051), (-0.1866, -0.5383, -2.051), (-0.3756, -0.412, -2.051), (-0.5019, -0.223, -2.051), (-0.5462, 4.99e-07, -2.051), (-0.5019, 0.223, -2.051), (-0.3756, 0.412, -2.051), (-0.1866, 0.5383, -2.051), (0.4869, 0.4505, -2.019), (0.625, 0.2438, -2.019), (-0.4141, -0.4505, -2.019), (-0.5522, -0.2438, -2.019), (0.6735, 2.994e-07, -2.019), (-0.6007, 5.322e-07, -2.019), (0.625, -0.2438, -2.019), (-0.5522, 0.2438, -2.019), (0.4869, -0.4505, -2.019), (-0.4141, 0.4505, -2.019), (0.2802, -0.5886, -2.019), (-0.2074, 0.5886, -2.019), (0.03638, -0.6371, -2.019), (0.03638, 0.6371, -2.019), (0.2802, 0.5886, -2.019), (-0.2074, -0.5886, -2.019), (0.2802, 0.5886, -2.051), (0.03638, 0.6371, -2.051), (0.4869, 0.4505, -2.051), (0.625, 0.2438, -2.051), (0.6735, 2.994e-07, -2.051), (0.625, -0.2438, -2.051), (0.4869, -0.4505, -2.051), (0.2802, -0.5886, -2.051), (0.03638, -0.6371, -2.051), (-0.2074, -0.5886, -2.051), (-0.4141, -0.4505, -2.051), (-0.5522, -0.2438, -2.051), (-0.6007, 5.322e-07, -2.051), (-0.5522, 0.2438, -2.051), (-0.4141, 0.4505, -2.051), (-0.2074, 0.5886, -2.051), (0.5867, 1.329, 0.9416), (1.053, 1.017, 0.9416), (1.365, 0.5503, 0.9416), (1.475, 2.329e-07, 0.9416), (1.365, -0.5503, 0.9416), (1.053, -1.017, 0.9416), (0.5867, -1.329, 0.9416), (0.03638, -1.438, 0.9416), (-0.514, -1.329, 0.9416), (-0.9805, -1.017, 0.9416), (-1.292, -0.5503, 0.9416), (-1.402, 5.988e-07, 0.9416), (-1.292, 0.5503, 0.9416), (-0.9805, 1.017, 0.9416), (-0.514, 1.329, 0.9416), (0.03638, 1.438, 0.9416), (0.566, 1.279, 0.6519), (1.015, 0.9786, 0.6519), (1.315, 0.5296, 0.6519), (1.42, 2.329e-07, 0.6519), (1.315, -0.5296, 0.6519), (1.015, -0.9786, 0.6519), (0.566, -1.279, 0.6519), (0.03638, -1.384, 0.6519), (-0.4932, -1.279, 0.6519), (-0.9422, -0.9786, 0.6519), (-1.242, -0.5296, 0.6519), (-1.348, 5.988e-07, 0.6519), (-1.242, 0.5296, 0.6519), (-0.9422, 0.9786, 0.6519), (-0.4932, 1.279, 0.6519), (0.03638, 1.384, 0.6519), (1.475, 2.329e-07, 0.9416), (1.365, -0.5503, 0.9416), (1.42, 2.329e-07, 0.6519), (1.315, -0.5296, 0.6519), (1.475, 2.329e-07, 0.9416), (1.365, -0.5503, 0.9416), (1.42, 2.329e-07, 0.6519), (1.315, -0.5296, 0.6519), (1.475, 2.329e-07, 0.9416), (1.365, -0.5503, 0.9416), (1.42, 2.329e-07, 0.6519), (1.315, -0.5296, 0.6519), (1.842, -0.07632, 1.012), (1.732, -0.6267, 1.012), (1.788, -0.07632, 0.8288), (1.682, -0.6059, 0.8288), (2.325, -0.1728, 0.8536), (2.214, -0.723, 0.8509), (2.18, -0.1539, 0.7309), (2.074, -0.6834, 0.7283), (2.487, -0.2064, 0.02717), (2.373, -0.7558, 0.02241), (2.307, -0.1803, 0.08518), (2.197, -0.709, 0.08059), (2.196, -0.1384, -0.8821), (2.08, -0.6874, -0.8865), (2.053, -0.1199, -0.7576), (1.941, -0.6482, -0.7617), (1.773, -0.04538, -1.375), (1.656, -0.5941, -1.378), (1.681, -0.03753, -1.208), (1.568, -0.5656, -1.211), (1.148, 0.09064, -1.726), (1.031, -0.4581, -1.729), (1.056, 0.09849, -1.559), (0.943, -0.4295, -1.562), (0.03638, 0.8761, -1.602), (0.3716, 0.8094, -1.602), (0.6559, 0.6195, -1.602), (0.8458, 0.3353, -1.602), (0.9125, 2.735e-07, -1.602), (0.8458, -0.3353, -1.602), (0.6559, -0.6195, -1.602), (0.3716, -0.8094, -1.602), (0.03638, -0.8761, -1.602), (-0.2989, -0.8094, -1.602), (-0.5831, -0.6195, -1.602), (-0.773, -0.3353, -1.602), (-0.8397, 5.452e-07, -1.602), (-0.773, 0.3353, -1.602), (-0.5831, 0.6195, -1.602), (-0.2989, 0.8094, -1.602), (0.3477, 0.7578, -1.821), (0.6158, 0.5786, -1.821), (0.7949, 0.3105, -1.821), (0.8578, -0.005723, -1.821), (0.7949, -0.322, -1.821), (0.6158, -0.5901, -1.821), (0.3477, -0.7692, -1.821), (0.03142, -0.8321, -1.821), (-0.2848, -0.7692, -1.821), (-0.5529, -0.5901, -1.821), (-0.7321, -0.322, -1.821), (-0.795, -0.005723, -1.821), (-0.7321, 0.3105, -1.821), (-0.5529, 0.5786, -1.821), (-0.2848, 0.7578, -1.821), (0.03142, 0.8207, -1.821), (1.492, -0.01674, 0.6893), (1.387, -0.5464, 0.6893), (1.546, -0.01674, 0.9758), (1.437, -0.5671, 0.9758), (0.9334, 0.01432, -1.596), (0.8599, -0.349, -1.596), (0.9, 0.008285, -1.807), (0.8292, -0.3418, -1.807), (1.072, 0.429, -0.6771), (-0.9993, -0.429, -0.6771), (1.157, 2.232e-07, -0.6771), (-1.085, 6e-07, -0.6771), (1.072, -0.429, -0.6771), (-0.9993, 0.429, -0.6771), (0.829, -0.7927, -0.6771), (-0.7563, 0.7927, -0.6771), (0.4654, -1.036, -0.6771), (-0.3926, 1.036, -0.6771), (0.03638, -1.121, -0.6771), (0.4654, 1.036, -0.6771), (-0.3926, -1.036, -0.6771), (0.829, 0.7927, -0.6771), (-0.7563, -0.7927, -0.6771), (0.03638, 1.121, -0.6771)], [], [(48, 81, 80, 49), (49, 80, 82, 50), (50, 82, 83, 51), (51, 83, 84, 52), (52, 84, 85, 53), (53, 85, 86, 54), (54, 86, 87, 55), (55, 87, 88, 56), (56, 88, 89, 57), (57, 89, 90, 58), (58, 90, 91, 59), (59, 91, 92, 60), (60, 92, 93, 61), (61, 93, 94, 62), (129, 128, 146, 147), (62, 94, 95, 63), (63, 95, 81, 48), (0, 2, 4, 6, 8, 10, 12, 14, 16, 18, 20, 22, 24, 26, 28, 30), (243, 47, 32, 228), (242, 46, 47, 243), (241, 45, 46, 242), (240, 44, 45, 241), (239, 43, 44, 240), (238, 42, 43, 239), (237, 41, 42, 238), (236, 40, 41, 237), (235, 39, 40, 236), (234, 38, 39, 235), (233, 37, 38, 234), (232, 36, 37, 233), (231, 35, 36, 232), (230, 34, 35, 231), (229, 33, 34, 230), (228, 32, 33, 229), (174, 63, 48, 175), (173, 62, 63, 174), (172, 61, 62, 173), (171, 60, 61, 172), (170, 59, 60, 171), (169, 58, 59, 170), (168, 57, 58, 169), (167, 56, 57, 168), (166, 55, 56, 167), (165, 54, 55, 166), (164, 53, 54, 165), (163, 52, 53, 164), (162, 51, 52, 163), (161, 50, 51, 162), (160, 49, 50, 161), (175, 48, 49, 160), (0, 79, 64, 2), (2, 64, 65, 4), (4, 65, 66, 6), (6, 66, 67, 8), (8, 67, 68, 10), (10, 68, 69, 12), (12, 69, 70, 14), (14, 70, 71, 16), (16, 71, 72, 18), (18, 72, 73, 20), (20, 73, 74, 22), (22, 74, 75, 24), (24, 75, 76, 26), (26, 76, 77, 28), (28, 77, 78, 30), (30, 78, 79, 0), (1, 3, 80, 81), (3, 5, 82, 80), (5, 7, 83, 82), (7, 9, 84, 83), (9, 11, 85, 84), (11, 13, 86, 85), (13, 15, 87, 86), (15, 17, 88, 87), (17, 19, 89, 88), (19, 21, 90, 89), (21, 23, 91, 90), (23, 25, 92, 91), (25, 27, 93, 92), (27, 29, 94, 93), (29, 31, 95, 94), (31, 1, 81, 95), (79, 96, 97, 64), (64, 97, 98, 65), (65, 98, 99, 66), (66, 99, 100, 67), (67, 100, 101, 68), (68, 101, 102, 69), (69, 102, 103, 70), (70, 103, 104, 71), (71, 104, 105, 72), (72, 105, 106, 73), (73, 106, 107, 74), (74, 107, 108, 75), (75, 108, 109, 76), (76, 109, 110, 77), (77, 110, 111, 78), (78, 111, 96, 79), (131, 130, 154, 155), (132, 129, 147, 148), (133, 131, 155, 156), (134, 132, 148, 149), (135, 133, 156, 157), (136, 134, 149, 150), (137, 135, 157, 158), (138, 136, 150, 151), (139, 137, 158, 159), (140, 138, 151, 152), (142, 141, 145, 144), (141, 139, 159, 145), (143, 140, 152, 153), (128, 142, 144, 146), (130, 143, 153, 154), (113, 112, 127, 126, 125, 124, 123, 122, 121, 120, 119, 118, 117, 116, 115, 114), (282, 280, 143, 130), (281, 279, 142, 128), (280, 278, 140, 143), (283, 277, 139, 141), (279, 283, 141, 142), (278, 276, 138, 140), (277, 275, 137, 139), (276, 274, 136, 138), (275, 273, 135, 137), (274, 272, 134, 136), (273, 271, 133, 135), (272, 270, 132, 134), (271, 269, 131, 133), (270, 268, 129, 132), (269, 282, 130, 131), (268, 281, 128, 129), (112, 113, 144, 145), (113, 114, 146, 144), (114, 115, 147, 146), (115, 116, 148, 147), (116, 117, 149, 148), (117, 118, 150, 149), (118, 119, 151, 150), (119, 120, 152, 151), (120, 121, 153, 152), (121, 122, 154, 153), (122, 123, 155, 154), (123, 124, 156, 155), (124, 125, 157, 156), (125, 126, 158, 157), (126, 127, 159, 158), (127, 112, 145, 159), (191, 175, 160, 176), (176, 160, 161, 177), (177, 161, 162, 178), (178, 162, 163, 179), (164, 180, 195, 193), (180, 164, 165, 181), (181, 165, 166, 182), (182, 166, 167, 183), (183, 167, 168, 184), (184, 168, 169, 185), (185, 169, 170, 186), (186, 170, 171, 187), (187, 171, 172, 188), (188, 172, 173, 189), (189, 173, 174, 190), (190, 174, 175, 191), (47, 190, 191, 32), (46, 189, 190, 47), (45, 188, 189, 46), (44, 187, 188, 45), (43, 186, 187, 44), (42, 185, 186, 43), (41, 184, 185, 42), (40, 183, 184, 41), (39, 182, 183, 40), (38, 181, 182, 39), (37, 180, 181, 38), (36, 179, 180, 37), (35, 178, 179, 36), (34, 177, 178, 35), (33, 176, 177, 34), (32, 191, 176, 33), (195, 194, 198, 199), (180, 179, 194, 195), (179, 163, 192, 194), (163, 164, 193, 192), (197, 199, 203, 201), (194, 192, 196, 198), (193, 195, 199, 197), (192, 193, 197, 196), (261, 260, 206, 207), (196, 197, 201, 200), (199, 198, 202, 203), (198, 196, 200, 202), (206, 204, 208, 210), (260, 262, 204, 206), (263, 261, 207, 205), (262, 263, 205, 204), (209, 211, 215, 213), (205, 207, 211, 209), (204, 205, 209, 208), (207, 206, 210, 211), (213, 215, 219, 217), (208, 209, 213, 212), (211, 210, 214, 215), (210, 208, 212, 214), (219, 218, 222, 223), (212, 213, 217, 216), (215, 214, 218, 219), (214, 212, 216, 218), (221, 223, 227, 225), (218, 216, 220, 222), (217, 219, 223, 221), (216, 217, 221, 220), (220, 221, 225, 224), (223, 222, 226, 227), (222, 220, 224, 226), (259, 228, 229, 244), (244, 229, 230, 245), (245, 230, 231, 246), (246, 231, 232, 247), (248, 233, 234, 249), (249, 234, 235, 250), (250, 235, 236, 251), (251, 236, 237, 252), (252, 237, 238, 253), (253, 238, 239, 254), (254, 239, 240, 255), (255, 240, 241, 256), (256, 241, 242, 257), (257, 242, 243, 258), (258, 243, 228, 259), (111, 258, 259, 96), (110, 257, 258, 111), (109, 256, 257, 110), (108, 255, 256, 109), (107, 254, 255, 108), (106, 253, 254, 107), (105, 252, 253, 106), (104, 251, 252, 105), (103, 250, 251, 104), (102, 249, 250, 103), (101, 248, 249, 102), (100, 247, 248, 101), (99, 246, 247, 100), (98, 245, 246, 99), (97, 244, 245, 98), (96, 259, 244, 97), (265, 233, 232, 264), (267, 248, 247, 266), (267, 225, 227, 265), (266, 224, 226, 264), (200, 201, 263, 262), (201, 203, 261, 263), (202, 200, 262, 260), (203, 202, 260, 261), (247, 266, 264, 232), (248, 267, 265, 233), (225, 267, 266, 224), (227, 265, 264, 226), (7, 5, 281, 268), (23, 21, 282, 269), (9, 7, 268, 270), (25, 23, 269, 271), (11, 9, 270, 272), (27, 25, 271, 273), (13, 11, 272, 274), (29, 27, 273, 275), (15, 13, 274, 276), (31, 29, 275, 277), (17, 15, 276, 278), (3, 1, 283, 279), (1, 31, 277, 283), (19, 17, 278, 280), (5, 3, 279, 281), (21, 19, 280, 282)])
me_cylinder.polygons.foreach_set('use_smooth', [True] * 272)
me_cylinder.materials.append(mat_material)
me_cylinder.use_remesh_preserve_volume = False
me_cylinder.use_remesh_preserve_attributes = False
me_cylinder.use_mirror_vertex_groups = False
me_cylinder.update()
me_circle = bpy.data.meshes.new('Circle')
me_circle.from_pydata([(0.0, 2.293, 0.0), (-0.3983, 2.259, 0.0), (-0.7844, 2.155, 0.0), (-1.147, 1.986, 0.0), (-1.474, 1.757, 0.0), (-1.757, 1.474, 0.0), (-1.986, 1.147, 0.0), (-2.155, 0.7844, 0.0), (-2.259, 0.3983, 0.0), (-2.293, 1.732e-07, 0.0), (-2.259, -0.3983, 0.0), (-2.155, -0.7844, 0.0), (-1.986, -1.147, 0.0), (-1.757, -1.474, 0.0), (-1.474, -1.757, 0.0), (-1.147, -1.986, 0.0), (-0.7844, -2.155, 0.0), (-0.3983, -2.259, 0.0), (-8.931e-07, -2.293, 0.0), (0.3983, -2.259, 0.0), (0.7844, -2.155, 0.0), (1.147, -1.986, 0.0), (1.474, -1.757, 0.0), (1.757, -1.474, 0.0), (1.986, -1.147, 0.0), (2.155, -0.7844, 0.0), (2.259, -0.3983, 0.0), (2.293, -1.066e-06, 0.0), (2.259, 0.3983, 0.0), (2.155, 0.7844, 0.0), (1.986, 1.147, 0.0), (1.757, 1.474, 0.0), (1.474, 1.757, 0.0), (1.147, 1.986, 0.0), (0.7844, 2.155, 0.0), (0.3983, 2.259, 0.0), (-2.728e-09, 2.482, 0.0891), (-0.431, 2.444, 0.0891), (-0.8488, 2.332, 0.0891), (-1.241, 2.149, 0.0891), (-1.595, 1.901, 0.0891), (-1.901, 1.595, 0.0891), (-2.149, 1.241, 0.0891), (-2.332, 0.8488, 0.0891), (-2.444, 0.431, 0.0891), (-2.482, 2.142e-07, 0.0891), (-2.444, -0.431, 0.0891), (-2.332, -0.8488, 0.0891), (-2.149, -1.241, 0.0891), (-1.901, -1.595, 0.0891), (-1.595, -1.901, 0.0891), (-1.241, -2.149, 0.0891), (-0.8488, -2.332, 0.0891), (-0.431, -2.444, 0.0891), (-9.692e-07, -2.482, 0.0891), (0.431, -2.444, 0.0891), (0.8488, -2.332, 0.0891), (1.241, -2.149, 0.0891), (1.595, -1.901, 0.0891), (1.901, -1.595, 0.0891), (2.149, -1.241, 0.0891), (2.332, -0.8488, 0.0891), (2.444, -0.431, 0.0891), (2.482, -1.127e-06, 0.0891), (2.444, 0.431, 0.0891), (2.332, 0.8488, 0.0891), (2.149, 1.241, 0.0891), (1.901, 1.595, 0.0891), (1.595, 1.901, 0.0891), (1.241, 2.149, 0.0891), (0.8488, 2.332, 0.0891), (0.431, 2.444, 0.0891), (-2.728e-09, 2.482, 0.0891), (-0.431, 2.444, 0.0891), (-0.8488, 2.332, 0.0891), (-1.241, 2.149, 0.0891), (-1.595, 1.901, 0.0891), (-1.901, 1.595, 0.0891), (-2.149, 1.241, 0.0891), (-2.332, 0.8488, 0.0891), (-2.444, 0.431, 0.0891), (-2.482, 2.142e-07, 0.0891), (-2.444, -0.431, 0.0891), (-2.332, -0.8488, 0.0891), (-2.149, -1.241, 0.0891), (-1.901, -1.595, 0.0891), (-1.595, -1.901, 0.0891), (-1.241, -2.149, 0.0891), (-0.8488, -2.332, 0.0891), (-0.431, -2.444, 0.0891), (-9.692e-07, -2.482, 0.0891), (0.431, -2.444, 0.0891), (0.8488, -2.332, 0.0891), (1.241, -2.149, 0.0891), (1.595, -1.901, 0.0891), (1.901, -1.595, 0.0891), (2.149, -1.241, 0.0891), (2.332, -0.8488, 0.0891), (2.444, -0.431, 0.0891), (2.482, -1.127e-06, 0.0891), (2.444, 0.431, 0.0891), (2.332, 0.8488, 0.0891), (2.149, 1.241, 0.0891), (1.901, 1.595, 0.0891), (1.595, 1.901, 0.0891), (1.241, 2.149, 0.0891), (0.8488, 2.332, 0.0891), (0.431, 2.444, 0.0891), (0.0, 2.293, 0.0824), (-0.3983, 2.259, 0.0824), (-0.7844, 2.155, 0.0824), (-1.147, 1.986, 0.0824), (-1.474, 1.757, 0.0824), (-1.757, 1.474, 0.0824), (-1.986, 1.147, 0.0824), (-2.155, 0.7844, 0.0824), (-2.259, 0.3983, 0.0824), (-2.293, 1.732e-07, 0.0824), (-2.259, -0.3983, 0.0824), (-2.155, -0.7844, 0.0824), (-1.986, -1.147, 0.0824), (-1.757, -1.474, 0.0824), (-1.474, -1.757, 0.0824), (-1.147, -1.986, 0.0824), (-0.7844, -2.155, 0.0824), (-0.3983, -2.259, 0.0824), (-8.931e-07, -2.293, 0.0824), (0.3983, -2.259, 0.0824), (0.7844, -2.155, 0.0824), (1.147, -1.986, 0.0824), (1.474, -1.757, 0.0824), (1.757, -1.474, 0.0824), (1.986, -1.147, 0.0824), (2.155, -0.7844, 0.0824), (2.259, -0.3983, 0.0824), (2.293, -1.066e-06, 0.0824), (2.259, 0.3983, 0.0824), (2.155, 0.7844, 0.0824), (1.986, 1.147, 0.0824), (1.757, 1.474, 0.0824), (1.474, 1.757, 0.0824), (1.147, 1.986, 0.0824), (0.7844, 2.155, 0.0824), (0.3983, 2.259, 0.0824), (-4.189e-09, 3.564, 0.4019), (-0.6189, 3.51, 0.4019), (-1.219, 3.349, 0.4019), (-1.782, 3.087, 0.4019), (-2.291, 2.73, 0.4019), (-2.73, 2.291, 0.4019), (-3.087, 1.782, 0.4019), (-3.349, 1.219, 0.4019), (-3.51, 0.6189, 0.4019), (-3.564, 4.815e-07, 0.4019), (-3.51, -0.6189, 0.4019), (-3.349, -1.219, 0.4019), (-3.087, -1.782, 0.4019), (-2.73, -2.291, 0.4019), (-2.291, -2.73, 0.4019), (-1.782, -3.087, 0.4019), (-1.219, -3.349, 0.4019), (-0.6189, -3.51, 0.4019), (-1.392e-06, -3.564, 0.4019), (0.6189, -3.51, 0.4019), (1.219, -3.349, 0.4019), (1.782, -3.087, 0.4019), (2.291, -2.73, 0.4019), (2.73, -2.291, 0.4019), (3.087, -1.782, 0.4019), (3.349, -1.219, 0.4019), (3.51, -0.6189, 0.4019), (3.564, -1.445e-06, 0.4019), (3.51, 0.6189, 0.4019), (3.349, 1.219, 0.4019), (3.087, 1.782, 0.4019), (2.73, 2.291, 0.4019), (2.291, 2.73, 0.4019), (1.782, 3.087, 0.4019), (1.219, 3.349, 0.4019), (0.6189, 3.51, 0.4019), (-5.22e-09, 3.014, 0.2971), (-0.5234, 2.969, 0.2971), (-1.031, 2.833, 0.2971), (-1.507, 2.611, 0.2971), (-1.938, 2.309, 0.2971), (-2.309, 1.938, 0.2971), (-2.611, 1.507, 0.2971), (-2.833, 1.031, 0.2971), (-2.969, 0.5234, 0.2971), (-3.014, 3.821e-07, 0.2971), (-2.969, -0.5234, 0.2971), (-2.833, -1.031, 0.2971), (-2.611, -1.507, 0.2971), (-2.309, -1.938, 0.2971), (-1.938, -2.309, 0.2971), (-1.507, -2.611, 0.2971), (-1.031, -2.833, 0.2971), (-0.5234, -2.969, 0.2971), (-1.179e-06, -3.014, 0.2971), (0.5234, -2.969, 0.2971), (1.031, -2.833, 0.2971), (1.507, -2.611, 0.2971), (1.938, -2.309, 0.2971), (2.309, -1.938, 0.2971), (2.611, -1.507, 0.2971), (2.833, -1.031, 0.2971), (2.969, -0.5234, 0.2971), (3.014, -1.247e-06, 0.2971), (2.969, 0.5234, 0.2971), (2.833, 1.031, 0.2971), (2.611, 1.507, 0.2971), (2.309, 1.938, 0.2971), (1.938, 2.309, 0.2971), (1.507, 2.611, 0.2971), (1.031, 2.833, 0.2971), (0.5234, 2.969, 0.2971), (-0.0004185, 2.455, 0.3201), (-0.4259, 2.418, 0.3201), (-0.8384, 2.307, 0.3201), (-1.226, 2.127, 0.3201), (-1.575, 1.882, 0.3201), (-1.877, 1.58, 0.3201), (-2.122, 1.23, 0.3201), (-2.303, 0.843, 0.3201), (-2.413, 0.4304, 0.3201), (-2.451, 0.004969, 0.3201), (-2.413, -0.4205, 0.3201), (-2.303, -0.8331, 0.3201), (-2.122, -1.22, 0.3201), (-1.877, -1.57, 0.3201), (-1.575, -1.872, 0.3201), (-1.226, -2.117, 0.3201), (-0.8384, -2.297, 0.3201), (-0.4259, -2.408, 0.3201), (-0.0004195, -2.445, 0.3201), (0.4251, -2.408, 0.3201), (0.8376, -2.297, 0.3201), (1.225, -2.117, 0.3201), (1.575, -1.872, 0.3201), (1.877, -1.57, 0.3201), (2.122, -1.22, 0.3201), (2.302, -0.8331, 0.3201), (2.413, -0.4205, 0.3201), (2.45, 0.004968, 0.3201), (2.413, 0.4304, 0.3201), (2.302, 0.843, 0.3201), (2.122, 1.23, 0.3201), (1.877, 1.58, 0.3201), (1.575, 1.882, 0.3201), (1.225, 2.127, 0.3201), (0.8376, 2.307, 0.3201), (0.4251, 2.418, 0.3201), (-1.474e-08, 2.754, 0.2276), (-0.4783, 2.712, 0.2276), (-0.942, 2.588, 0.2276), (-1.377, 2.385, 0.2276), (-1.77, 2.11, 0.2276), (-2.11, 1.77, 0.2276), (-2.385, 1.377, 0.2276), (-2.588, 0.942, 0.2276), (-2.712, 0.4783, 0.2276), (-2.754, 3.321e-07, 0.2276), (-2.712, -0.4783, 0.2276), (-2.588, -0.942, 0.2276), (-2.385, -1.377, 0.2276), (-2.11, -1.77, 0.2276), (-1.77, -2.11, 0.2276), (-1.377, -2.385, 0.2276), (-0.942, -2.588, 0.2276), (-0.4783, -2.712, 0.2276), (-1.087e-06, -2.754, 0.2276), (0.4783, -2.712, 0.2276), (0.942, -2.588, 0.2276), (1.377, -2.385, 0.2276), (1.77, -2.11, 0.2276), (2.11, -1.77, 0.2276), (2.385, -1.377, 0.2276), (2.588, -0.942, 0.2276), (2.712, -0.4783, 0.2276), (2.754, -1.156e-06, 0.2276), (2.712, 0.4783, 0.2276), (2.588, 0.942, 0.2276), (2.385, 1.377, 0.2276), (2.11, 1.77, 0.2276), (1.77, 2.11, 0.2276), (1.377, 2.385, 0.2276), (0.942, 2.588, 0.2276), (0.4783, 2.712, 0.2276), (-7.862e-08, 0.4585, 0.196), (-0.07961, 0.4515, 0.196), (-0.1568, 0.4308, 0.196), (-0.2292, 0.3971, 0.196), (-0.2947, 0.3512, 0.196), (-0.3512, 0.2947, 0.196), (-0.3971, 0.2292, 0.196), (-0.4308, 0.1568, 0.196), (-0.4515, 0.07961, 0.196), (-0.4585, 3.991e-08, 0.196), (-0.4515, -0.07961, 0.196), (-0.4308, -0.1568, 0.196), (-0.3971, -0.2292, 0.196), (-0.3512, -0.2947, 0.196), (-0.2947, -0.3512, 0.196), (-0.2292, -0.3971, 0.196), (-0.1568, -0.4308, 0.196), (-0.07961, -0.4515, 0.196), (-2.572e-07, -0.4585, 0.196), (0.07961, -0.4515, 0.196), (0.1568, -0.4308, 0.196), (0.2292, -0.3971, 0.196), (0.2947, -0.3512, 0.196), (0.3512, -0.2947, 0.196), (0.3971, -0.2292, 0.196), (0.4308, -0.1568, 0.196), (0.4515, -0.07961, 0.196), (0.4585, -2.079e-07, 0.196), (0.4515, 0.07961, 0.196), (0.4308, 0.1568, 0.196), (0.3971, 0.2292, 0.196), (0.3512, 0.2947, 0.196), (0.2947, 0.3512, 0.196), (0.2292, 0.3971, 0.196), (0.1568, 0.4308, 0.196), (0.07961, 0.4515, 0.196), (-7.784e-08, -5.696e-08, 0.196)], [], [(26, 25, 133, 134), (65, 66, 102, 101), (25, 26, 62, 61), (12, 13, 49, 48), (26, 27, 63, 62), (13, 14, 50, 49), (0, 1, 37, 36), (27, 28, 64, 63), (14, 15, 51, 50), (1, 2, 38, 37), (28, 29, 65, 64), (15, 16, 52, 51), (2, 3, 39, 38), (29, 30, 66, 65), (16, 17, 53, 52), (3, 4, 40, 39), (30, 31, 67, 66), (17, 18, 54, 53), (4, 5, 41, 40), (31, 32, 68, 67), (18, 19, 55, 54), (5, 6, 42, 41), (32, 33, 69, 68), (19, 20, 56, 55), (6, 7, 43, 42), (33, 34, 70, 69), (20, 21, 57, 56), (7, 8, 44, 43), (34, 35, 71, 70), (21, 22, 58, 57), (8, 9, 45, 44), (35, 0, 36, 71), (22, 23, 59, 58), (9, 10, 46, 45), (23, 24, 60, 59), (10, 11, 47, 46), (24, 25, 61, 60), (11, 12, 48, 47), (96, 97, 169, 168), (52, 53, 89, 88), (39, 40, 76, 75), (66, 67, 103, 102), (53, 54, 90, 89), (40, 41, 77, 76), (67, 68, 104, 103), (54, 55, 91, 90), (41, 42, 78, 77), (68, 69, 105, 104), (55, 56, 92, 91), (42, 43, 79, 78), (69, 70, 106, 105), (56, 57, 93, 92), (43, 44, 80, 79), (70, 71, 107, 106), (57, 58, 94, 93), (44, 45, 81, 80), (71, 36, 72, 107), (58, 59, 95, 94), (45, 46, 82, 81), (59, 60, 96, 95), (46, 47, 83, 82), (60, 61, 97, 96), (47, 48, 84, 83), (61, 62, 98, 97), (48, 49, 85, 84), (62, 63, 99, 98), (49, 50, 86, 85), (36, 37, 73, 72), (63, 64, 100, 99), (50, 51, 87, 86), (37, 38, 74, 73), (64, 65, 101, 100), (51, 52, 88, 87), (38, 39, 75, 74), (108, 143, 142, 141, 140, 139, 138, 137, 136, 135, 134, 133, 132, 131, 130, 129, 128, 127, 126, 125, 124, 123, 122, 121, 120, 119, 118, 117, 116, 115, 114, 113, 112, 111, 110, 109), (13, 12, 120, 121), (27, 26, 134, 135), (14, 13, 121, 122), (1, 0, 108, 109), (28, 27, 135, 136), (15, 14, 122, 123), (2, 1, 109, 110), (29, 28, 136, 137), (16, 15, 123, 124), (3, 2, 110, 111), (30, 29, 137, 138), (17, 16, 124, 125), (4, 3, 111, 112), (31, 30, 138, 139), (18, 17, 125, 126), (5, 4, 112, 113), (32, 31, 139, 140), (19, 18, 126, 127), (6, 5, 113, 114), (33, 32, 140, 141), (20, 19, 127, 128), (7, 6, 114, 115), (34, 33, 141, 142), (21, 20, 128, 129), (8, 7, 115, 116), (35, 34, 142, 143), (22, 21, 129, 130), (9, 8, 116, 117), (0, 35, 143, 108), (23, 22, 130, 131), (10, 9, 117, 118), (24, 23, 131, 132), (11, 10, 118, 119), (25, 24, 132, 133), (12, 11, 119, 120), (158, 159, 195, 194), (83, 84, 156, 155), (97, 98, 170, 169), (84, 85, 157, 156), (98, 99, 171, 170), (85, 86, 158, 157), (72, 73, 145, 144), (99, 100, 172, 171), (86, 87, 159, 158), (73, 74, 146, 145), (100, 101, 173, 172), (87, 88, 160, 159), (74, 75, 147, 146), (101, 102, 174, 173), (88, 89, 161, 160), (75, 76, 148, 147), (102, 103, 175, 174), (89, 90, 162, 161), (76, 77, 149, 148), (103, 104, 176, 175), (90, 91, 163, 162), (77, 78, 150, 149), (104, 105, 177, 176), (91, 92, 164, 163), (78, 79, 151, 150), (105, 106, 178, 177), (92, 93, 165, 164), (79, 80, 152, 151), (106, 107, 179, 178), (93, 94, 166, 165), (80, 81, 153, 152), (107, 72, 144, 179), (94, 95, 167, 166), (81, 82, 154, 153), (95, 96, 168, 167), (82, 83, 155, 154), (189, 190, 226, 225), (145, 146, 182, 181), (172, 173, 209, 208), (159, 160, 196, 195), (146, 147, 183, 182), (173, 174, 210, 209), (160, 161, 197, 196), (147, 148, 184, 183), (174, 175, 211, 210), (161, 162, 198, 197), (148, 149, 185, 184), (175, 176, 212, 211), (162, 163, 199, 198), (149, 150, 186, 185), (176, 177, 213, 212), (163, 164, 200, 199), (150, 151, 187, 186), (177, 178, 214, 213), (164, 165, 201, 200), (151, 152, 188, 187), (178, 179, 215, 214), (165, 166, 202, 201), (152, 153, 189, 188), (179, 144, 180, 215), (166, 167, 203, 202), (153, 154, 190, 189), (167, 168, 204, 203), (154, 155, 191, 190), (168, 169, 205, 204), (155, 156, 192, 191), (169, 170, 206, 205), (156, 157, 193, 192), (170, 171, 207, 206), (157, 158, 194, 193), (144, 145, 181, 180), (171, 172, 208, 207), (220, 221, 257, 256), (203, 204, 240, 239), (190, 191, 227, 226), (204, 205, 241, 240), (191, 192, 228, 227), (205, 206, 242, 241), (192, 193, 229, 228), (206, 207, 243, 242), (193, 194, 230, 229), (180, 181, 217, 216), (207, 208, 244, 243), (194, 195, 231, 230), (181, 182, 218, 217), (208, 209, 245, 244), (195, 196, 232, 231), (182, 183, 219, 218), (209, 210, 246, 245), (196, 197, 233, 232), (183, 184, 220, 219), (210, 211, 247, 246), (197, 198, 234, 233), (184, 185, 221, 220), (211, 212, 248, 247), (198, 199, 235, 234), (185, 186, 222, 221), (212, 213, 249, 248), (199, 200, 236, 235), (186, 187, 223, 222), (213, 214, 250, 249), (200, 201, 237, 236), (187, 188, 224, 223), (214, 215, 251, 250), (201, 202, 238, 237), (188, 189, 225, 224), (215, 180, 216, 251), (202, 203, 239, 238), (278, 279, 315, 314), (247, 248, 284, 283), (234, 235, 271, 270), (221, 222, 258, 257), (248, 249, 285, 284), (235, 236, 272, 271), (222, 223, 259, 258), (249, 250, 286, 285), (236, 237, 273, 272), (223, 224, 260, 259), (250, 251, 287, 286), (237, 238, 274, 273), (224, 225, 261, 260), (251, 216, 252, 287), (238, 239, 275, 274), (225, 226, 262, 261), (239, 240, 276, 275), (226, 227, 263, 262), (240, 241, 277, 276), (227, 228, 264, 263), (241, 242, 278, 277), (228, 229, 265, 264), (242, 243, 279, 278), (229, 230, 266, 265), (216, 217, 253, 252), (243, 244, 280, 279), (230, 231, 267, 266), (217, 218, 254, 253), (244, 245, 281, 280), (231, 232, 268, 267), (218, 219, 255, 254), (245, 246, 282, 281), (232, 233, 269, 268), (219, 220, 256, 255), (246, 247, 283, 282), (233, 234, 270, 269), (309, 310, 324), (265, 266, 302, 301), (252, 253, 289, 288), (279, 280, 316, 315), (266, 267, 303, 302), (253, 254, 290, 289), (280, 281, 317, 316), (267, 268, 304, 303), (254, 255, 291, 290), (281, 282, 318, 317), (268, 269, 305, 304), (255, 256, 292, 291), (282, 283, 319, 318), (269, 270, 306, 305), (256, 257, 293, 292), (283, 284, 320, 319), (270, 271, 307, 306), (257, 258, 294, 293), (284, 285, 321, 320), (271, 272, 308, 307), (258, 259, 295, 294), (285, 286, 322, 321), (272, 273, 309, 308), (259, 260, 296, 295), (286, 287, 323, 322), (273, 274, 310, 309), (260, 261, 297, 296), (287, 252, 288, 323), (274, 275, 311, 310), (261, 262, 298, 297), (275, 276, 312, 311), (262, 263, 299, 298), (276, 277, 313, 312), (263, 264, 300, 299), (277, 278, 314, 313), (264, 265, 301, 300), (296, 297, 324), (323, 288, 324), (310, 311, 324), (297, 298, 324), (311, 312, 324), (298, 299, 324), (312, 313, 324), (299, 300, 324), (313, 314, 324), (300, 301, 324), (314, 315, 324), (301, 302, 324), (288, 289, 324), (315, 316, 324), (302, 303, 324), (289, 290, 324), (316, 317, 324), (303, 304, 324), (290, 291, 324), (317, 318, 324), (304, 305, 324), (291, 292, 324), (318, 319, 324), (305, 306, 324), (292, 293, 324), (319, 320, 324), (306, 307, 324), (293, 294, 324), (320, 321, 324), (307, 308, 324), (294, 295, 324), (321, 322, 324), (308, 309, 324), (295, 296, 324), (322, 323, 324)])
me_circle.materials.append(mat_material_001)
me_circle.use_remesh_preserve_volume = False
me_circle.use_remesh_preserve_attributes = False
me_circle.use_mirror_vertex_groups = False
me_circle.update()

# ---- objects
ob_torus_001 = bpy.data.objects.new('Torus.001', me_torus_001)
ob_torus = bpy.data.objects.new('Torus', me_torus)
ob_plane = bpy.data.objects.new('Plane', me_plane)
ob_lamp = bpy.data.objects.new('Lamp', light_lamp)
ob_camera = bpy.data.objects.new('Camera', cam_camera)
ob_sun = bpy.data.objects.new('Sun', light_sun)
ob_cylinder = bpy.data.objects.new('Cylinder', me_cylinder)
ob_sun_001 = bpy.data.objects.new('Sun.001', light_sun_001)
ob_circle = bpy.data.objects.new('Circle', me_circle)

# ---- transforms, parenting, visibility, modifiers, constraints
ob_torus_001.location = (-0.8183, -1.715, 0.4522)
ob_torus_001.lineart.crease_threshold = 0.0
_m = ob_torus_001.modifiers.new('Solidify', 'SOLIDIFY')
_m.thickness = 0.037
_m.offset = 1.0
_m.nonmanifold_thickness_mode = 'FIXED'
_m.nonmanifold_merge_threshold = 0.0003
_m = ob_torus_001.modifiers.new('Subsurf', 'SUBSURF')
_m.uv_smooth = 'PRESERVE_CORNERS'
_m.quality = 2
_m.levels = 2
_m.show_only_control_edges = False
ob_torus.location = (-0.8183, -1.715, 0.4654)
ob_torus.lineart.crease_threshold = 0.0
_m = ob_torus.modifiers.new('Subsurf', 'SUBSURF')
_m.uv_smooth = 'PRESERVE_CORNERS'
_m.quality = 2
_m.levels = 2
_m.show_only_control_edges = False
ob_plane.location = (0.0, 0.0, 0.0)
ob_plane.scale = (-7.91, -7.91, -7.91)
ob_plane.lineart.crease_threshold = 0.0
ob_lamp.location = (0.01578, -0.1018, 7.677)
ob_lamp.rotation_euler = (-0.03562, 0.3599, 1.871)
ob_lamp.lock_rotations_4d = False
ob_lamp.empty_display_type = 'ARROWS'
ob_lamp.color = (0.0, 0.0, 0.0, 0.0)
ob_lamp.lineart.crease_threshold = 0.0
ob_camera.location = (7.481, -6.508, 5.344)
ob_camera.rotation_euler = (1.109, 0.0, 0.8149)
ob_camera.lock_rotations_4d = False
ob_camera.empty_display_type = 'ARROWS'
ob_camera.color = (0.0, 0.0, 0.0, 0.0)
ob_camera.display_type = 'WIRE'
ob_camera.lineart.crease_threshold = 0.0
ob_sun.location = (-6.428, -1.831, 13.29)
ob_sun.lineart.crease_threshold = 0.0
ob_cylinder.location = (3.169, -1.524, 2.169)
ob_cylinder.rotation_euler = (0.0, -0.0, -0.6777)
ob_cylinder.lineart.crease_threshold = 0.0
_m = ob_cylinder.modifiers.new('Subsurf', 'SUBSURF')
_m.uv_smooth = 'PRESERVE_CORNERS'
_m.quality = 2
_m.levels = 5
_m.show_only_control_edges = False
ob_sun_001.location = (-1.215, -0.1167, 7.482)
ob_sun_001.rotation_euler = (0.02804, -0.1013, -0.01028)
ob_sun_001.lineart.crease_threshold = 0.0
ob_circle.location = (-1.09, -1.458, 0.0)
ob_circle.lineart.crease_threshold = 0.0
_m = ob_circle.modifiers.new('Subsurf', 'SUBSURF')
_m.uv_smooth = 'PRESERVE_CORNERS'
_m.quality = 2
_m.levels = 4
_m.show_only_control_edges = False

# ---- collection membership
col_collection_1.objects.link(ob_torus_001)
col_collection_1.objects.link(ob_torus)
col_collection_1.objects.link(ob_plane)
col_collection_1.objects.link(ob_lamp)
col_collection_1.objects.link(ob_camera)
col_collection_2.objects.link(ob_sun)
col_collection_2.objects.link(ob_cylinder)
col_collection_3.objects.link(ob_sun_001)
col_collection_3.objects.link(ob_circle)

# ---- scene / render settings (as saved in the file)
scene.camera = ob_camera
scene.frame_start = 1; scene.frame_end = 250; scene.frame_set(1)
scene.render.engine = 'CYCLES'
scene.render.resolution_percentage = 50
scene.render.dither_intensity = 0.0
scene.cycles.use_denoising = False
scene.cycles.samples = 128
scene.cycles.sampling_pattern = 'TABULATED_SOBOL'
scene.cycles.light_sampling_threshold = 0.0
scene.cycles.use_adaptive_sampling = False
scene.cycles.use_light_tree = False
scene.cycles.blur_glossy = 0.0
scene.cycles.sample_clamp_indirect = 0.0
scene.view_settings.view_transform = 'Standard'
bpy.context.view_layer.update()
